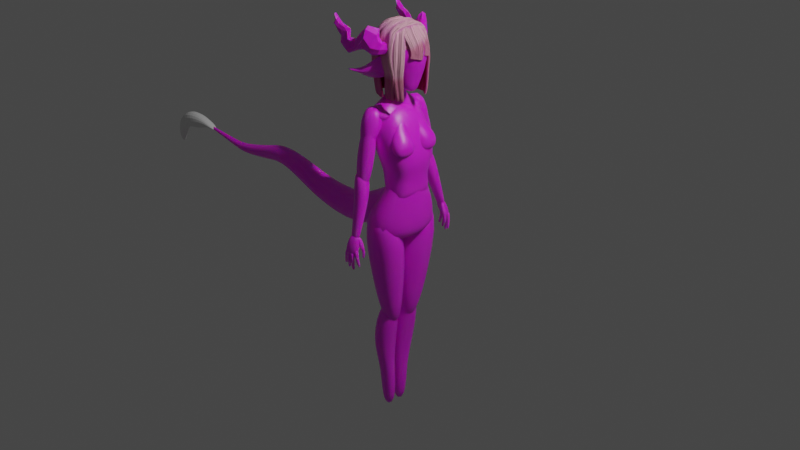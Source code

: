 # Source: DragonGirlBeforeSculpt.blend  (saved by Blender 3.4.6; exported with 4.5.12 LTS)
import bpy
from mathutils import Matrix  # noqa: F401  (used for matrix-valued properties, if any)

bpy.ops.wm.read_factory_settings(use_empty=True)
scene = bpy.context.scene
scene.name = 'Scene'

# ---- collections
col_collection = bpy.data.collections.new('Collection'); scene.collection.children.link(col_collection)

# ---- materials (node trees are filled in below, after node groups)
mat_skin = bpy.data.materials.new('Skin')
mat_skin.use_transparent_shadow = False
mat_skin_001 = bpy.data.materials.new('Skin.001')
mat_skin_001.use_transparent_shadow = False
mat_hair = bpy.data.materials.new('Hair')
mat_hair.alpha_threshold = 0.0
mat_hair.use_transparent_shadow = False
mat_hair.roughness = 0.5
mat_hair.line_color = (0.0, 0.0, 0.0, 1.0)

# ---- material node trees
mat_skin.use_nodes = True; mat_skin.node_tree.nodes.clear()
_N = mat_skin.node_tree.nodes; _L = mat_skin.node_tree.links
n0 = _N.new('ShaderNodeOutputMaterial'); n0.name = 'Material Output'; n0.location = (300, 300)
n1 = _N.new('ShaderNodeBsdfPrincipled'); n1.name = 'Principled BSDF'; n1.location = (10, 300)
n1.distribution = 'GGX'
n1.subsurface_method = 'RANDOM_WALK_SKIN'
n1.inputs[3].default_value = 1.45
n1.inputs[8].default_value = 1.0
n1.inputs[10].default_value = 0.05909
n1.inputs[27].default_value = (0.0, 0.0, 0.0, 1.0)
n1.inputs[28].default_value = 1.0
n2 = _N.new('ShaderNodeBump'); n2.name = 'Bump'; n2.location = (-160, -260)
n2.inputs[0].default_value = 0.1
n2.inputs[1].default_value = 1.0
n2.inputs[2].default_value = 1.0
n3 = _N.new('ShaderNodeTexVoronoi'); n3.name = 'Voronoi Texture'; n3.location = (-480, -300)
n3.feature = 'SMOOTH_F1'
n3.inputs[2].default_value = 900.0
n4 = _N.new('ShaderNodeInvert'); n4.name = 'Invert'; n4.location = (-480, -200)
n5 = _N.new('ShaderNodeValToRGB'); n5.name = 'ColorRamp.001'; n5.location = (-740, -160)
while len(n5.color_ramp.elements) > 1: n5.color_ramp.elements.remove(n5.color_ramp.elements[-1])
n5.color_ramp.elements[0].position = 0.4318; n5.color_ramp.elements[0].color = (0.0, 0.0, 0.0, 1.0)
_e = n5.color_ramp.elements.new(0.5045); _e.color = (1.0, 1.0, 1.0, 1.0)
n6 = _N.new('ShaderNodeNewGeometry'); n6.name = 'Geometry'; n6.location = (-900, -160)
n7 = _N.new('ShaderNodeBrightContrast'); n7.name = 'Bright/Contrast'; n7.location = (-320, -100)
n7.inputs[1].default_value = 0.3
n7.inputs[2].default_value = -1.8
n8 = _N.new('ShaderNodeMix'); n8.name = 'Mix.001'; n8.location = (-320, -220)
n8.data_type = 'RGBA'
n8.inputs[6].default_value = (0.0, 0.0, 0.0, 1.0)
n9 = _N.new('ShaderNodeMix'); n9.name = 'Mix'; n9.location = (-149, 405)
n9.data_type = 'RGBA'
n10 = _N.new('ShaderNodeTexImage'); n10.name = 'Image Texture'; n10.location = (-420, 440)
n11 = _N.new('ShaderNodeAmbientOcclusion'); n11.name = 'Ambient Occlusion'; n11.location = (-580, 220)
n12 = _N.new('ShaderNodeValToRGB'); n12.name = 'ColorRamp'; n12.location = (-420, 220)
while len(n12.color_ramp.elements) > 1: n12.color_ramp.elements.remove(n12.color_ramp.elements[-1])
n12.color_ramp.elements[0].position = 0.0; n12.color_ramp.elements[0].color = (0.07619, 0.005605, 0.005605, 1.0)
_e = n12.color_ramp.elements.new(0.1227); _e.color = (0.159, 0.03955, 0.01521, 1.0)
_e = n12.color_ramp.elements.new(0.3477); _e.color = (0.8179, 0.2812, 0.1928, 1.0)
_e = n12.color_ramp.elements.new(0.5034); _e.color = (0.7585, 0.3159, 0.2523, 1.0)
_e = n12.color_ramp.elements.new(0.9756); _e.color = (0.9678, 0.7088, 0.5812, 1.0)
_e = n12.color_ramp.elements.new(1.0); _e.color = (0.9301, 0.7381, 0.7049, 1.0)
n13 = _N.new('ShaderNodeMix'); n13.name = 'Mix.002'; n13.location = (-160, 180)
n13.data_type = 'RGBA'
n13.inputs[0].default_value = 0.05909
n13.inputs[7].default_value = (1.0, 0.3515, 0.3515, 1.0)
_L.new(n1.outputs[0], n0.inputs[0])
_L.new(n12.outputs[0], n9.inputs[6])
_L.new(n11.outputs[0], n12.inputs[0])
_L.new(n2.outputs[0], n1.inputs[5])
_L.new(n3.outputs[0], n8.inputs[7])
_L.new(n4.outputs[0], n8.inputs[0])
_L.new(n5.outputs[0], n4.inputs[1])
_L.new(n6.outputs[7], n5.inputs[0])
_L.new(n5.outputs[0], n7.inputs[0])
_L.new(n7.outputs[0], n1.inputs[2])
_L.new(n8.outputs[2], n2.inputs[3])
_L.new(n10.outputs[1], n9.inputs[0])
_L.new(n10.outputs[0], n9.inputs[7])
_L.new(n9.outputs[2], n13.inputs[6])
_L.new(n13.outputs[2], n1.inputs[0])
n0.is_active_output = True
mat_skin_001.use_nodes = True; mat_skin_001.node_tree.nodes.clear()
_N = mat_skin_001.node_tree.nodes; _L = mat_skin_001.node_tree.links
n0 = _N.new('ShaderNodeOutputMaterial'); n0.name = 'Material Output'; n0.location = (300, 300)
n1 = _N.new('ShaderNodeBsdfPrincipled'); n1.name = 'Principled BSDF'; n1.location = (10, 300)
n1.distribution = 'GGX'
n1.subsurface_method = 'RANDOM_WALK_SKIN'
n1.inputs[3].default_value = 1.45
n1.inputs[8].default_value = 1.0
n1.inputs[10].default_value = 0.02273
n1.inputs[27].default_value = (0.0, 0.0, 0.0, 1.0)
n1.inputs[28].default_value = 1.0
n2 = _N.new('ShaderNodeBump'); n2.name = 'Bump'; n2.location = (-160, -260)
n2.inputs[0].default_value = 0.1
n2.inputs[1].default_value = 1.0
n2.inputs[2].default_value = 1.0
n3 = _N.new('ShaderNodeTexVoronoi'); n3.name = 'Voronoi Texture'; n3.location = (-480, -300)
n3.feature = 'SMOOTH_F1'
n3.inputs[2].default_value = 900.0
n4 = _N.new('ShaderNodeInvert'); n4.name = 'Invert'; n4.location = (-480, -200)
n5 = _N.new('ShaderNodeValToRGB'); n5.name = 'ColorRamp.001'; n5.location = (-740, -160)
while len(n5.color_ramp.elements) > 1: n5.color_ramp.elements.remove(n5.color_ramp.elements[-1])
n5.color_ramp.elements[0].position = 0.4318; n5.color_ramp.elements[0].color = (0.0, 0.0, 0.0, 1.0)
_e = n5.color_ramp.elements.new(0.5045); _e.color = (1.0, 1.0, 1.0, 1.0)
n6 = _N.new('ShaderNodeNewGeometry'); n6.name = 'Geometry'; n6.location = (-900, -160)
n7 = _N.new('ShaderNodeBrightContrast'); n7.name = 'Bright/Contrast'; n7.location = (-320, -100)
n7.inputs[1].default_value = 0.3
n7.inputs[2].default_value = -1.8
n8 = _N.new('ShaderNodeMix'); n8.name = 'Mix.001'; n8.location = (-320, -220)
n8.data_type = 'RGBA'
n8.inputs[6].default_value = (0.0, 0.0, 0.0, 1.0)
n9 = _N.new('ShaderNodeMix'); n9.name = 'Mix'; n9.location = (-149, 405)
n9.data_type = 'RGBA'
n10 = _N.new('ShaderNodeTexImage'); n10.name = 'Image Texture'; n10.location = (-420, 440)
n11 = _N.new('ShaderNodeAmbientOcclusion'); n11.name = 'Ambient Occlusion'; n11.location = (-580, 220)
n12 = _N.new('ShaderNodeValToRGB'); n12.name = 'ColorRamp'; n12.location = (-420, 220)
while len(n12.color_ramp.elements) > 1: n12.color_ramp.elements.remove(n12.color_ramp.elements[-1])
n12.color_ramp.elements[0].position = 0.0; n12.color_ramp.elements[0].color = (0.02041, 0.02019, 0.07619, 1.0)
_e = n12.color_ramp.elements.new(0.1227); _e.color = (0.06703, 0.07781, 0.159, 1.0)
_e = n12.color_ramp.elements.new(0.3477); _e.color = (0.3891, 0.4188, 0.8179, 1.0)
_e = n12.color_ramp.elements.new(0.4989); _e.color = (0.3355, 0.4816, 0.7585, 1.0)
_e = n12.color_ramp.elements.new(0.9756); _e.color = (0.755, 0.786, 0.9678, 1.0)
_e = n12.color_ramp.elements.new(1.0); _e.color = (0.8427, 0.8844, 0.9301, 1.0)
n13 = _N.new('ShaderNodeMix'); n13.name = 'Mix.002'; n13.location = (-160, 180)
n13.data_type = 'RGBA'
n13.inputs[0].default_value = 0.02273
n13.inputs[7].default_value = (0.3907, 0.7775, 1.0, 1.0)
_L.new(n1.outputs[0], n0.inputs[0])
_L.new(n12.outputs[0], n9.inputs[6])
_L.new(n11.outputs[0], n12.inputs[0])
_L.new(n2.outputs[0], n1.inputs[5])
_L.new(n3.outputs[0], n8.inputs[7])
_L.new(n4.outputs[0], n8.inputs[0])
_L.new(n5.outputs[0], n4.inputs[1])
_L.new(n6.outputs[7], n5.inputs[0])
_L.new(n5.outputs[0], n7.inputs[0])
_L.new(n7.outputs[0], n1.inputs[2])
_L.new(n8.outputs[2], n2.inputs[3])
_L.new(n10.outputs[1], n9.inputs[0])
_L.new(n10.outputs[0], n9.inputs[7])
_L.new(n9.outputs[2], n13.inputs[6])
_L.new(n13.outputs[2], n1.inputs[0])
n0.is_active_output = True
mat_hair.use_nodes = True; mat_hair.node_tree.nodes.clear()
_N = mat_hair.node_tree.nodes; _L = mat_hair.node_tree.links
n0 = _N.new('ShaderNodeOutputMaterial'); n0.name = 'Material Output'; n0.location = (300, 300)
n1 = _N.new('ShaderNodeBsdfPrincipled'); n1.name = 'Principled BSDF'; n1.location = (10, 300)
n1.distribution = 'GGX'
n1.subsurface_method = 'RANDOM_WALK_SKIN'
n1.inputs[3].default_value = 1.45
n1.inputs[27].default_value = (0.0, 0.0, 0.0, 1.0)
n1.inputs[28].default_value = 1.0
n2 = _N.new('ShaderNodeMapping'); n2.name = 'Mapping'; n2.location = (-820, 560)
n2.inputs[1].default_value = (-1.7, 0.3, 0.0)
n2.inputs[2].default_value = (-0.267, 1.552, 0.04712)
n2.inputs[3].default_value = (5.9, 5.9, 5.9)
n3 = _N.new('ShaderNodeTexGradient'); n3.name = 'Gradient Texture'; n3.location = (-660, 560)
n4 = _N.new('ShaderNodeMix'); n4.name = 'Mix'; n4.location = (-240, 500)
n4.data_type = 'RGBA'
n5 = _N.new('ShaderNodeAmbientOcclusion'); n5.name = 'Ambient Occlusion'; n5.location = (-820, 200)
n5.inputs[0].default_value = (0.9938, 0.9938, 0.9938, 1.0)
n6 = _N.new('ShaderNodeHueSaturation'); n6.name = 'Hue Saturation Value'; n6.location = (-400, 340)
n6.inputs[1].default_value = 1.4
n6.inputs[2].default_value = 1.4
n7 = _N.new('ShaderNodeHueSaturation'); n7.name = 'Hue Saturation Value.001'; n7.location = (-400, 160)
n7.inputs[2].default_value = 2.0
n8 = _N.new('ShaderNodeTexCoord'); n8.name = 'Texture Coordinate'; n8.location = (-980, 220)
n9 = _N.new('ShaderNodeMapping'); n9.name = 'Mapping.001'; n9.location = (-820, -40)
n9.inputs[3].default_value = (5.96e-08, 20.0, 1.0)
n10 = _N.new('ShaderNodeTexNoise'); n10.name = 'Noise Texture'; n10.location = (-660, -40)
n10.inputs[2].default_value = 10.5
n10.inputs[4].default_value = 0.0
n11 = _N.new('ShaderNodeBrightContrast'); n11.name = 'Bright/Contrast'; n11.location = (-400, -20)
n11.inputs[1].default_value = 3.3
n11.inputs[2].default_value = 20.6
n12 = _N.new('ShaderNodeBump'); n12.name = 'Bump'; n12.location = (-400, -160)
n12.inputs[0].default_value = 0.75
n12.inputs[1].default_value = 1.0
n12.inputs[2].default_value = 1.0
n13 = _N.new('ShaderNodeValToRGB'); n13.name = 'ColorRamp'; n13.location = (-500, 560)
while len(n13.color_ramp.elements) > 1: n13.color_ramp.elements.remove(n13.color_ramp.elements[-1])
n13.color_ramp.elements[0].position = 0.0; n13.color_ramp.elements[0].color = (0.0983, 0.0983, 0.0983, 1.0)
_e = n13.color_ramp.elements.new(0.3227); _e.color = (1.0, 1.0, 1.0, 1.0)
n14 = _N.new('ShaderNodeValToRGB'); n14.name = 'ColorRamp.001'; n14.location = (-660, 200)
while len(n14.color_ramp.elements) > 1: n14.color_ramp.elements.remove(n14.color_ramp.elements[-1])
n14.color_ramp.elements[0].position = 0.0; n14.color_ramp.elements[0].color = (0.405, 0.04477, 0.05501, 1.0)
_e = n14.color_ramp.elements.new(0.9864); _e.color = (0.8786, 0.3304, 0.6278, 1.0)
_e = n14.color_ramp.elements.new(1.0); _e.color = (1.0, 0.5574, 0.5443, 1.0)
_L.new(n1.outputs[0], n0.inputs[0])
_L.new(n8.outputs[0], n2.inputs[0])
_L.new(n2.outputs[0], n3.inputs[0])
_L.new(n3.outputs[0], n13.inputs[0])
_L.new(n13.outputs[0], n4.inputs[0])
_L.new(n4.outputs[2], n1.inputs[0])
_L.new(n5.outputs[0], n14.inputs[0])
_L.new(n14.outputs[0], n6.inputs[4])
_L.new(n14.outputs[0], n7.inputs[4])
_L.new(n6.outputs[0], n4.inputs[6])
_L.new(n7.outputs[0], n4.inputs[7])
_L.new(n8.outputs[2], n9.inputs[0])
_L.new(n9.outputs[0], n10.inputs[0])
_L.new(n10.outputs[1], n11.inputs[0])
_L.new(n11.outputs[0], n1.inputs[2])
_L.new(n10.outputs[1], n12.inputs[3])
_L.new(n12.outputs[0], n1.inputs[5])
n0.is_active_output = True

# ---- world
world_world = bpy.data.worlds.new('World'); scene.world = world_world
world_world.use_nodes = True; world_world.node_tree.nodes.clear()
_N = world_world.node_tree.nodes; _L = world_world.node_tree.links
n0 = _N.new('ShaderNodeOutputWorld'); n0.name = 'World Output'; n0.location = (300, 300)
n1 = _N.new('ShaderNodeBackground'); n1.name = 'Background'; n1.location = (10, 300)
n1.inputs[0].default_value = (0.05088, 0.05088, 0.05088, 1.0)
_L.new(n1.outputs[0], n0.inputs[0])
n0.is_active_output = True
world_world.color = (0.05088, 0.05088, 0.05088)
world_world.use_sun_shadow = False
world_world.sun_shadow_jitter_overblur = 0.0

# ---- cameras
cam_camera = bpy.data.cameras.new('Camera')
cam_camera.clip_end = 100.0
cam_camera.ortho_scale = 7.314

# ---- lights
light_light = bpy.data.lights.new('Light', 'POINT')
light_light.transmission_factor = 0.0
light_light.energy = 1000.0
light_light.shadow_soft_size = 0.1
light_light.shadow_maximum_resolution = 0.006
light_light.use_absolute_resolution = True

# ---- meshes
me_cube = bpy.data.meshes.new('Cube')
me_cube.from_pydata([(1.005, 1.006, 1.073), (1.267, 0.8665, -1.236), (1.005, -1.006, 1.073), (1.267, -0.8665, -1.236), (-0.9319, 1.168, 0.9371), (-0.8952, 0.9519, -1.178), (-0.9319, -1.168, 0.9371), (-0.8952, -0.9519, -1.178)], [], [(0, 4, 6, 2), (3, 2, 6, 7), (7, 6, 4, 5), (5, 1, 3, 7), (1, 0, 2, 3), (5, 4, 0, 1)])
me_cube.polygons.foreach_set('use_smooth', [True] * 6)
_uv = me_cube.uv_layers.new(name='UVMap')
_uv.uv.foreach_set('vector', [0.625, 0.5, 0.875, 0.5, 0.875, 0.75, 0.625, 0.75, 0.375, 0.75, 0.625, 0.75, 0.625, 1.0, 0.375, 1.0, 0.375, 0.0, 0.625, 0.0, 0.625, 0.25, 0.375, 0.25, 0.125, 0.5, 0.375, 0.5, 0.375, 0.75, 0.125, 0.75, 0.375, 0.5, 0.625, 0.5, 0.625, 0.75, 0.375, 0.75, 0.375, 0.25, 0.625, 0.25, 0.625, 0.5, 0.375, 0.5])
me_cube.materials.append(mat_skin)
me_cube.use_mirror_y = True
me_cube.use_mirror_vertex_groups = False
me_cube.update()
me_cube_001 = bpy.data.meshes.new('Cube.001')
me_cube_001.from_pydata([(-0.06186, -0.15, 1.546), (-0.04949, -0.2899, 1.774), (-0.06186, 0.15, 1.546), (-0.04949, 0.2899, 1.774), (0.239, -0.04758, 1.331), (0.3878, -0.1203, 1.815), (0.239, 0.04758, 1.331), (0.3878, 0.1203, 1.815), (-0.05568, -0.22, 1.645), (-0.05568, 0.22, 1.645), (0.2269, 0.1887, 1.524), (0.2269, -0.1887, 1.524)], [], [(8, 1, 3, 9), (9, 3, 7, 10), (10, 7, 5, 11), (11, 5, 1, 8), (2, 6, 4, 0), (7, 3, 1, 5), (4, 11, 8, 0), (6, 10, 11, 4), (2, 9, 10, 6), (0, 8, 9, 2)])
me_cube_001.polygons.foreach_set('use_smooth', [True] * 10)
_uv = me_cube_001.uv_layers.new(name='UVMap')
_uv.uv.foreach_set('vector', [0.5, 0.0, 0.625, 0.0, 0.625, 0.25, 0.5, 0.25, 0.5, 0.25, 0.625, 0.25, 0.625, 0.5, 0.5, 0.5, 0.5, 0.5, 0.625, 0.5, 0.625, 0.75, 0.5, 0.75, 0.5, 0.75, 0.625, 0.75, 0.625, 1.0, 0.5, 1.0, 0.125, 0.5, 0.375, 0.5, 0.375, 0.75, 0.125, 0.75, 0.625, 0.5, 0.875, 0.5, 0.875, 0.75, 0.625, 0.75, 0.375, 0.75, 0.5, 0.75, 0.5, 1.0, 0.375, 1.0, 0.375, 0.5, 0.5, 0.5, 0.5, 0.75, 0.375, 0.75, 0.375, 0.25, 0.5, 0.25, 0.5, 0.5, 0.375, 0.5, 0.375, 0.0, 0.5, 0.0, 0.5, 0.25, 0.375, 0.25])
me_cube_001.materials.append(mat_skin)
me_cube_001.use_mirror_y = True
me_cube_001.update()
me_cube_002 = bpy.data.meshes.new('Cube.002')
me_cube_002.from_pydata([(-0.1659, -0.4077, -0.1348), (-0.1945, -0.2521, 0.1344), (-0.1659, 0.4077, -0.1348), (-0.1945, 0.2521, 0.1344), (0.2072, -0.4077, -0.09747), (0.1802, -0.2521, 0.1441), (0.2072, 0.4077, -0.09747), (0.1802, 0.2521, 0.1441), (-0.07108, 0.01934, -0.02146), (-0.07108, -0.01934, -0.02146), (0.1079, -0.01934, -0.05536), (0.1079, 0.01934, -0.05536), (-0.1307, 0.3137, -0.1997), (-0.1307, -0.3137, -0.1997), (0.337, 0.3137, -0.1392), (0.337, -0.3137, -0.1392)], [], [(8, 1, 3, 9), (9, 3, 7, 10), (10, 7, 5, 11), (11, 5, 1, 8), (4, 0, 13, 15), (7, 3, 1, 5), (4, 11, 8, 0), (6, 10, 11, 4), (2, 9, 10, 6), (0, 8, 9, 2), (12, 14, 15, 13), (2, 6, 14, 12), (0, 2, 12, 13), (6, 4, 15, 14)])
me_cube_002.polygons.foreach_set('use_smooth', [True] * 14)
_uv = me_cube_002.uv_layers.new(name='UVMap')
_uv.uv.foreach_set('vector', [0.5, 0.0, 0.625, 0.0, 0.625, 0.25, 0.5, 0.25, 0.5, 0.25, 0.625, 0.25, 0.625, 0.5, 0.5, 0.5, 0.5, 0.5, 0.625, 0.5, 0.625, 0.75, 0.5, 0.75, 0.5, 0.75, 0.625, 0.75, 0.625, 1.0, 0.5, 1.0, 0.375, 0.75, 0.375, 1.0, 0.375, 1.0, 0.375, 0.75, 0.625, 0.5, 0.875, 0.5, 0.875, 0.75, 0.625, 0.75, 0.375, 0.75, 0.5, 0.75, 0.5, 1.0, 0.375, 1.0, 0.375, 0.5, 0.5, 0.5, 0.5, 0.75, 0.375, 0.75, 0.375, 0.25, 0.5, 0.25, 0.5, 0.5, 0.375, 0.5, 0.375, 0.0, 0.5, 0.0, 0.5, 0.25, 0.375, 0.25, 0.125, 0.5, 0.375, 0.5, 0.375, 0.75, 0.125, 0.75, 0.375, 0.25, 0.375, 0.5, 0.375, 0.5, 0.375, 0.25, 0.375, 0.0, 0.375, 0.25, 0.375, 0.25, 0.375, 0.0, 0.375, 0.5, 0.375, 0.75, 0.375, 0.75, 0.375, 0.5])
me_cube_002.materials.append(mat_skin)
me_cube_002.use_mirror_y = True
me_cube_002.update()
me_cube_003 = bpy.data.meshes.new('Cube.003')
me_cube_003.from_pydata([(-0.0755, -0.1921, -0.4919), (-0.2759, -0.3038, 0.07857), (-0.0755, 0.1921, -0.4919), (-0.2759, 0.3038, 0.07857), (0.2406, -0.1921, -0.4919), (0.09313, -0.3038, 0.2418), (0.2406, 0.1921, -0.4919), (0.09313, 0.3038, 0.2418), (-0.06904, 0.0, -0.4891), (-0.2905, 0.0, 0.2341), (0.2416, 0.0, -0.486), (0.08512, 0.0, 0.3447), (-0.03846, 0.0, -0.7397), (-0.0445, -0.2754, -0.7314), (0.3112, 0.2754, -0.8067), (-0.0445, 0.2754, -0.7314), (0.3056, 0.0, -0.7378), (0.3112, -0.2754, -0.8067), (-0.1268, -0.3057, -0.2892), (-0.1268, 0.3057, -0.2892), (0.34, 0.3057, -0.3005), (0.34, -0.3057, -0.3005), (0.3409, 0.0, -0.3029), (-0.1112, 0.0, -0.2897)], [], [(23, 9, 3, 19), (19, 3, 7, 20), (22, 11, 5, 21), (21, 5, 1, 18), (0, 8, 12, 13), (11, 9, 1, 5), (7, 3, 9, 11), (2, 6, 14, 15), (20, 7, 11, 22), (18, 1, 9, 23), (12, 16, 17, 13), (6, 10, 16, 14), (10, 4, 17, 16), (8, 2, 15, 12), (4, 0, 13, 17), (0, 18, 23, 8), (6, 20, 22, 10), (4, 21, 18, 0), (10, 22, 21, 4), (2, 19, 20, 6), (8, 23, 19, 2), (15, 14, 16, 12)])
me_cube_003.polygons.foreach_set('use_smooth', [True] * 22)
_uv = me_cube_003.uv_layers.new(name='UVMap')
_uv.uv.foreach_set('vector', [0.5, 0.125, 0.625, 0.125, 0.625, 0.25, 0.5, 0.25, 0.5, 0.25, 0.625, 0.25, 0.625, 0.5, 0.5, 0.5, 0.5, 0.625, 0.625, 0.625, 0.625, 0.75, 0.5, 0.75, 0.5, 0.75, 0.625, 0.75, 0.625, 1.0, 0.5, 1.0, 0.375, 0.0, 0.375, 0.125, 0.375, 0.125, 0.375, 0.0, 0.625, 0.625, 0.875, 0.625, 0.875, 0.75, 0.625, 0.75, 0.625, 0.5, 0.875, 0.5, 0.875, 0.625, 0.625, 0.625, 0.375, 0.25, 0.375, 0.5, 0.375, 0.5, 0.375, 0.25, 0.5, 0.5, 0.625, 0.5, 0.625, 0.625, 0.5, 0.625, 0.5, 0.0, 0.625, 0.0, 0.625, 0.125, 0.5, 0.125, 0.375, 0.125, 0.375, 0.625, 0.375, 0.75, 0.375, 1.0, 0.375, 0.5, 0.375, 0.625, 0.375, 0.625, 0.375, 0.5, 0.375, 0.625, 0.375, 0.75, 0.375, 0.75, 0.375, 0.625, 0.375, 0.125, 0.375, 0.25, 0.375, 0.25, 0.375, 0.125, 0.375, 0.75, 0.375, 1.0, 0.375, 1.0, 0.375, 0.75, 0.375, 0.0, 0.5, 0.0, 0.5, 0.125, 0.375, 0.125, 0.375, 0.5, 0.5, 0.5, 0.5, 0.625, 0.375, 0.625, 0.375, 0.75, 0.5, 0.75, 0.5, 1.0, 0.375, 1.0, 0.375, 0.625, 0.5, 0.625, 0.5, 0.75, 0.375, 0.75, 0.375, 0.25, 0.5, 0.25, 0.5, 0.5, 0.375, 0.5, 0.375, 0.125, 0.5, 0.125, 0.5, 0.25, 0.375, 0.25, 0.375, 0.25, 0.375, 0.5, 0.375, 0.625, 0.375, 0.125])
me_cube_003.materials.append(mat_skin)
me_cube_003.use_mirror_y = True
me_cube_003.update()
me_cube_004 = bpy.data.meshes.new('Cube.004')
me_cube_004.from_pydata([(-0.3509, -0.2942, -0.4332), (-0.142, -0.1167, 0.4954), (-0.3509, 0.2942, -0.4332), (-0.142, 0.1167, 0.4954), (0.2642, -0.2942, -0.3306), (0.2242, -0.1167, 0.4954), (0.2642, 0.2942, -0.3306), (0.2242, 0.1167, 0.4954), (-0.4047, -0.3581, -0.04836), (-0.4047, 0.3581, -0.04836), (0.2981, 0.3581, -0.169), (0.2981, -0.3581, -0.169), (-0.111, -0.1985, 0.2331), (-0.111, 0.1985, 0.2331), (0.2876, 0.1985, 0.1704), (0.2876, -0.1985, 0.1704)], [], [(12, 1, 3, 13), (13, 3, 7, 14), (14, 7, 5, 15), (15, 5, 1, 12), (2, 6, 4, 0), (7, 3, 1, 5), (4, 11, 8, 0), (6, 10, 11, 4), (2, 9, 10, 6), (0, 8, 9, 2), (11, 15, 12, 8), (10, 14, 15, 11), (9, 13, 14, 10), (8, 12, 13, 9)])
me_cube_004.polygons.foreach_set('use_smooth', [True] * 14)
_uv = me_cube_004.uv_layers.new(name='UVMap')
_uv.uv.foreach_set('vector', [0.5393, 0.0, 0.625, 0.0, 0.625, 0.25, 0.5393, 0.25, 0.5393, 0.25, 0.625, 0.25, 0.625, 0.5, 0.5393, 0.5, 0.5393, 0.5, 0.625, 0.5, 0.625, 0.75, 0.5393, 0.75, 0.5393, 0.75, 0.625, 0.75, 0.625, 1.0, 0.5393, 1.0, 0.125, 0.5, 0.375, 0.5, 0.375, 0.75, 0.125, 0.75, 0.625, 0.5, 0.875, 0.5, 0.875, 0.75, 0.625, 0.75, 0.375, 0.75, 0.4537, 0.75, 0.4537, 1.0, 0.375, 1.0, 0.375, 0.5, 0.4537, 0.5, 0.4537, 0.75, 0.375, 0.75, 0.375, 0.25, 0.4537, 0.25, 0.4537, 0.5, 0.375, 0.5, 0.375, 0.0, 0.4537, 0.0, 0.4537, 0.25, 0.375, 0.25, 0.4537, 0.75, 0.5393, 0.75, 0.5393, 1.0, 0.4537, 1.0, 0.4537, 0.5, 0.5393, 0.5, 0.5393, 0.75, 0.4537, 0.75, 0.4537, 0.25, 0.5393, 0.25, 0.5393, 0.5, 0.4537, 0.5, 0.4537, 0.0, 0.5393, 0.0, 0.5393, 0.25, 0.4537, 0.25])
me_cube_004.materials.append(mat_skin)
me_cube_004.use_mirror_y = True
me_cube_004.update()
me_cube_005 = bpy.data.meshes.new('Cube.005')
me_cube_005.from_pydata([(-0.1313, -0.3649, -0.4535), (-0.3154, -0.459, 0.5145), (-0.1313, -0.000684, -0.4535), (-0.2965, 0.01996, 0.2102), (0.1879, -0.3649, -0.4398), (0.371, -0.459, 0.544), (0.1879, -0.000684, -0.4398), (0.2457, 0.01996, 0.2335), (-0.08427, -0.02607, -1.054), (-0.08427, -0.1827, -1.054), (0.1116, -0.02607, -1.046), (0.1116, -0.1827, -1.046)], [], [(0, 1, 3, 2), (2, 3, 7, 6), (6, 7, 5, 4), (4, 5, 1, 0), (6, 4, 11, 10), (7, 3, 1, 5), (8, 10, 11, 9), (4, 0, 9, 11), (2, 6, 10, 8), (0, 2, 8, 9)])
me_cube_005.polygons.foreach_set('use_smooth', [True] * 10)
_uv = me_cube_005.uv_layers.new(name='UVMap')
_uv.uv.foreach_set('vector', [0.375, 0.0, 0.625, 0.0, 0.625, 0.25, 0.375, 0.25, 0.375, 0.25, 0.625, 0.25, 0.625, 0.5, 0.375, 0.5, 0.375, 0.5, 0.625, 0.5, 0.625, 0.75, 0.375, 0.75, 0.375, 0.75, 0.625, 0.75, 0.625, 1.0, 0.375, 1.0, 0.375, 0.5, 0.375, 0.75, 0.375, 0.75, 0.375, 0.5, 0.625, 0.5, 0.875, 0.5, 0.875, 0.75, 0.625, 0.75, 0.125, 0.5, 0.375, 0.5, 0.375, 0.75, 0.125, 0.75, 0.375, 0.75, 0.375, 1.0, 0.375, 1.0, 0.375, 0.75, 0.375, 0.25, 0.375, 0.5, 0.375, 0.5, 0.375, 0.25, 0.375, 0.0, 0.375, 0.25, 0.375, 0.25, 0.375, 0.0])
me_cube_005.materials.append(mat_skin)
me_cube_005.update()
me_cube_006 = bpy.data.meshes.new('Cube.006')
me_cube_006.from_pydata([(-0.3113, -0.07628, -0.276), (-0.2626, -0.1259, 0.3003), (-0.2659, 0.4031, -0.2294), (-0.1935, 0.3822, 0.2645), (0.2269, -0.07037, -0.3554), (0.2297, -0.0621, 0.4645), (0.2269, 0.4519, -0.3554), (0.2297, 0.4016, 0.3675)], [], [(0, 1, 3, 2), (2, 3, 7, 6), (6, 7, 5, 4), (4, 5, 1, 0), (2, 6, 4, 0), (7, 3, 1, 5)])
me_cube_006.polygons.foreach_set('use_smooth', [True] * 6)
_uv = me_cube_006.uv_layers.new(name='UVMap')
_uv.uv.foreach_set('vector', [0.375, 0.0, 0.625, 0.0, 0.625, 0.25, 0.375, 0.25, 0.375, 0.25, 0.625, 0.25, 0.625, 0.5, 0.375, 0.5, 0.375, 0.5, 0.625, 0.5, 0.625, 0.75, 0.375, 0.75, 0.375, 0.75, 0.625, 0.75, 0.625, 1.0, 0.375, 1.0, 0.125, 0.5, 0.375, 0.5, 0.375, 0.75, 0.125, 0.75, 0.625, 0.5, 0.875, 0.5, 0.875, 0.75, 0.625, 0.75])
me_cube_006.materials.append(mat_skin)
me_cube_006.update()
me_cube_007 = bpy.data.meshes.new('Cube.007')
me_cube_007.from_pydata([(0.2035, -0.0682, -0.02752), (0.2776, -0.05044, 0.6671), (0.1782, 0.55, 0.02673), (0.2776, 0.3761, 0.6295), (0.7821, 0.1079, -0.2941), (0.7107, 0.2306, 0.06988), (0.6776, 0.6342, -0.3414), (0.5823, 0.6109, 0.03659), (0.3863, 0.7191, -0.3836), (0.3973, 0.5827, 0.2022), (0.3863, -0.1563, -0.4216), (0.4874, 0.04105, 0.2836)], [], [(0, 1, 3, 2), (8, 9, 7, 6), (6, 7, 5, 4), (10, 11, 1, 0), (8, 6, 4, 10), (9, 3, 1, 11), (7, 9, 11, 5), (2, 8, 10, 0), (4, 5, 11, 10), (2, 3, 9, 8)])
me_cube_007.polygons.foreach_set('use_smooth', [True] * 10)
_uv = me_cube_007.uv_layers.new(name='UVMap')
_uv.uv.foreach_set('vector', [0.375, 0.0, 0.625, 0.0, 0.625, 0.25, 0.375, 0.25, 0.375, 0.375, 0.625, 0.375, 0.625, 0.5, 0.375, 0.5, 0.375, 0.5, 0.625, 0.5, 0.625, 0.75, 0.375, 0.75, 0.375, 0.875, 0.625, 0.875, 0.625, 1.0, 0.375, 1.0, 0.25, 0.5, 0.375, 0.5, 0.375, 0.75, 0.25, 0.75, 0.75, 0.5, 0.875, 0.5, 0.875, 0.75, 0.75, 0.75, 0.625, 0.5, 0.75, 0.5, 0.75, 0.75, 0.625, 0.75, 0.125, 0.5, 0.25, 0.5, 0.25, 0.75, 0.125, 0.75, 0.375, 0.75, 0.625, 0.75, 0.625, 0.875, 0.375, 0.875, 0.375, 0.25, 0.625, 0.25, 0.625, 0.375, 0.375, 0.375])
me_cube_007.materials.append(mat_skin)
me_cube_007.update()
me_cube_008 = bpy.data.meshes.new('Cube.008')
me_cube_008.from_pydata([(-0.2158, -0.007753, -0.04489), (-0.09714, 0.03619, 0.4926), (-0.2158, 0.2908, -0.02556), (-0.09714, 0.2257, 0.4926), (0.01538, -0.007753, -0.1282), (0.1484, 0.03619, 0.5102), (0.01538, 0.2908, -0.1089), (0.1484, 0.2257, 0.5102), (-0.1677, 0.1502, -0.4328), (-0.1677, 0.02805, -0.4328), (0.002551, 0.1502, -0.4328), (0.002551, 0.02805, -0.4328), (-0.1693, 0.1539, -0.9602), (-0.1693, -0.005116, -0.9602), (0.008963, 0.1539, -0.9249), (0.008963, -0.005116, -0.9249)], [], [(0, 1, 3, 2), (2, 3, 7, 6), (6, 7, 5, 4), (4, 5, 1, 0), (6, 4, 11, 10), (7, 3, 1, 5), (10, 11, 15, 14), (4, 0, 9, 11), (2, 6, 10, 8), (0, 2, 8, 9), (12, 14, 15, 13), (9, 8, 12, 13), (11, 9, 13, 15), (8, 10, 14, 12)])
me_cube_008.polygons.foreach_set('use_smooth', [True] * 14)
_uv = me_cube_008.uv_layers.new(name='UVMap')
_uv.uv.foreach_set('vector', [0.375, 0.0, 0.625, 0.0, 0.625, 0.25, 0.375, 0.25, 0.375, 0.25, 0.625, 0.25, 0.625, 0.5, 0.375, 0.5, 0.375, 0.5, 0.625, 0.5, 0.625, 0.75, 0.375, 0.75, 0.375, 0.75, 0.625, 0.75, 0.625, 1.0, 0.375, 1.0, 0.375, 0.5, 0.375, 0.75, 0.375, 0.75, 0.375, 0.5, 0.625, 0.5, 0.875, 0.5, 0.875, 0.75, 0.625, 0.75, 0.375, 0.5, 0.375, 0.75, 0.375, 0.75, 0.375, 0.5, 0.375, 0.75, 0.375, 1.0, 0.375, 1.0, 0.375, 0.75, 0.375, 0.25, 0.375, 0.5, 0.375, 0.5, 0.375, 0.25, 0.375, 0.0, 0.375, 0.25, 0.375, 0.25, 0.375, 0.0, 0.125, 0.5, 0.375, 0.5, 0.375, 0.75, 0.125, 0.75, 0.375, 0.0, 0.375, 0.25, 0.375, 0.25, 0.375, 0.0, 0.375, 0.75, 0.375, 1.0, 0.375, 1.0, 0.375, 0.75, 0.375, 0.25, 0.375, 0.5, 0.375, 0.5, 0.375, 0.25])
me_cube_008.materials.append(mat_skin)
me_cube_008.update()
me_cube_009 = bpy.data.meshes.new('Cube.009')
me_cube_009.from_pydata([(-0.1856, 0.2755, -0.221), (-0.1721, 0.1041, 0.08986), (-0.03815, 0.4611, -0.4355), (-0.1721, 0.4072, 0.1813), (0.15, 0.3116, -0.221), (0.1384, 0.1041, 0.08986), (0.04014, 0.4611, -0.4355), (0.1109, 0.4072, 0.187)], [], [(0, 1, 3, 2), (2, 3, 7, 6), (6, 7, 5, 4), (4, 5, 1, 0), (2, 6, 4, 0), (7, 3, 1, 5)])
me_cube_009.polygons.foreach_set('use_smooth', [True] * 6)
_uv = me_cube_009.uv_layers.new(name='UVMap')
_uv.uv.foreach_set('vector', [0.375, 0.0, 0.625, 0.0, 0.625, 0.25, 0.375, 0.25, 0.375, 0.25, 0.625, 0.25, 0.625, 0.5, 0.375, 0.5, 0.375, 0.5, 0.625, 0.5, 0.625, 0.75, 0.375, 0.75, 0.375, 0.75, 0.625, 0.75, 0.625, 1.0, 0.375, 1.0, 0.125, 0.5, 0.375, 0.5, 0.375, 0.75, 0.125, 0.75, 0.625, 0.5, 0.875, 0.5, 0.875, 0.75, 0.625, 0.75])
me_cube_009.materials.append(mat_skin)
me_cube_009.update()
me_cube_010 = bpy.data.meshes.new('Cube.010')
me_cube_010.from_pydata([(-0.1406, 0.3727, -0.5494), (-0.1777, 0.206, 0.3375), (-0.1406, 0.545, -0.5227), (-0.1777, 0.4173, 0.2529), (0.03675, 0.3727, -0.5494), (0.06402, 0.206, 0.4203), (0.03675, 0.545, -0.5227), (0.06402, 0.4173, 0.3357)], [], [(0, 1, 3, 2), (2, 3, 7, 6), (6, 7, 5, 4), (4, 5, 1, 0), (2, 6, 4, 0), (7, 3, 1, 5)])
me_cube_010.polygons.foreach_set('use_smooth', [True] * 6)
_uv = me_cube_010.uv_layers.new(name='UVMap')
_uv.uv.foreach_set('vector', [0.375, 0.0, 0.625, 0.0, 0.625, 0.25, 0.375, 0.25, 0.375, 0.25, 0.625, 0.25, 0.625, 0.5, 0.375, 0.5, 0.375, 0.5, 0.625, 0.5, 0.625, 0.75, 0.375, 0.75, 0.375, 0.75, 0.625, 0.75, 0.625, 1.0, 0.375, 1.0, 0.125, 0.5, 0.375, 0.5, 0.375, 0.75, 0.125, 0.75, 0.625, 0.5, 0.875, 0.5, 0.875, 0.75, 0.625, 0.75])
me_cube_010.materials.append(mat_skin)
me_cube_010.update()
me_cube_011 = bpy.data.meshes.new('Cube.011')
me_cube_011.from_pydata([(-0.111, 0.3979, -0.1222), (-0.1618, 0.3301, 0.1174), (-0.1196, 0.5301, -0.06353), (-0.1703, 0.5002, 0.1753), (0.06556, 0.3979, -0.1019), (-0.006541, 0.3301, 0.1313), (0.05696, 0.5301, -0.04323), (-0.01503, 0.5002, 0.1892), (-0.05069, 0.6254, -0.4938), (-0.05075, 0.5535, -0.4934), (0.0556, 0.6254, -0.4735), (0.05554, 0.5535, -0.4731), (-0.04901, 0.6254, -0.5052), (-0.04907, 0.5534, -0.5048), (0.05728, 0.6254, -0.4849), (0.05722, 0.5534, -0.4845)], [], [(0, 1, 3, 2), (2, 3, 7, 6), (6, 7, 5, 4), (4, 5, 1, 0), (2, 6, 10, 8), (7, 3, 1, 5), (10, 11, 15, 14), (0, 2, 8, 9), (6, 4, 11, 10), (4, 0, 9, 11), (12, 14, 15, 13), (9, 8, 12, 13), (11, 9, 13, 15), (8, 10, 14, 12)])
me_cube_011.polygons.foreach_set('use_smooth', [True] * 14)
_uv = me_cube_011.uv_layers.new(name='UVMap')
_uv.uv.foreach_set('vector', [0.375, 0.0, 0.625, 0.0, 0.625, 0.25, 0.375, 0.25, 0.375, 0.25, 0.625, 0.25, 0.625, 0.5, 0.375, 0.5, 0.375, 0.5, 0.625, 0.5, 0.625, 0.75, 0.375, 0.75, 0.375, 0.75, 0.625, 0.75, 0.625, 1.0, 0.375, 1.0, 0.375, 0.25, 0.375, 0.5, 0.375, 0.5, 0.375, 0.25, 0.625, 0.5, 0.875, 0.5, 0.875, 0.75, 0.625, 0.75, 0.375, 0.5, 0.375, 0.75, 0.375, 0.75, 0.375, 0.5, 0.375, 0.0, 0.375, 0.25, 0.375, 0.25, 0.375, 0.0, 0.375, 0.5, 0.375, 0.75, 0.375, 0.75, 0.375, 0.5, 0.375, 0.75, 0.375, 1.0, 0.375, 1.0, 0.375, 0.75, 0.125, 0.5, 0.375, 0.5, 0.375, 0.75, 0.125, 0.75, 0.375, 0.0, 0.375, 0.25, 0.375, 0.25, 0.375, 0.0, 0.375, 0.75, 0.375, 1.0, 0.375, 1.0, 0.375, 0.75, 0.375, 0.25, 0.375, 0.5, 0.375, 0.5, 0.375, 0.25])
me_cube_011.materials.append(mat_skin)
me_cube_011.update()
me_cube_012 = bpy.data.meshes.new('Cube.012')
me_cube_012.from_pydata([(-0.3421, 10.21, -0.473), (-0.2632, 8.713, 0.02345), (-0.298, 11.11, -0.3998), (-0.1948, 10.1, 0.1034), (0.3872, 9.712, -0.4783), (0.1877, 8.359, 0.04942), (0.4312, 10.61, -0.4051), (0.2561, 9.75, 0.1294), (0.0473, 11.22, -0.4884), (0.01755, 10.06, 0.1546), (0.02225, 10.41, -0.5495), (-0.03187, 8.75, 0.08672)], [], [(0, 1, 3, 2), (8, 9, 7, 6), (6, 7, 5, 4), (10, 11, 1, 0), (8, 6, 4, 10), (9, 3, 1, 11), (7, 9, 11, 5), (2, 8, 10, 0), (4, 5, 11, 10), (2, 3, 9, 8)])
me_cube_012.polygons.foreach_set('use_smooth', [True] * 10)
_uv = me_cube_012.uv_layers.new(name='UVMap')
_uv.uv.foreach_set('vector', [0.375, 0.0, 0.625, 0.0, 0.625, 0.25, 0.375, 0.25, 0.375, 0.375, 0.625, 0.375, 0.625, 0.5, 0.375, 0.5, 0.375, 0.5, 0.625, 0.5, 0.625, 0.75, 0.375, 0.75, 0.375, 0.875, 0.625, 0.875, 0.625, 1.0, 0.375, 1.0, 0.25, 0.5, 0.375, 0.5, 0.375, 0.75, 0.25, 0.75, 0.75, 0.5, 0.875, 0.5, 0.875, 0.75, 0.75, 0.75, 0.625, 0.5, 0.75, 0.5, 0.75, 0.75, 0.625, 0.75, 0.125, 0.5, 0.25, 0.5, 0.25, 0.75, 0.125, 0.75, 0.375, 0.75, 0.625, 0.75, 0.625, 0.875, 0.375, 0.875, 0.375, 0.25, 0.625, 0.25, 0.625, 0.375, 0.375, 0.375])
me_cube_012.materials.append(mat_skin)
me_cube_012.update()
me_cube_013 = bpy.data.meshes.new('Cube.013')
me_cube_013.from_pydata([(0.4151, 8.5, -0.4089), (0.1737, 8.472, 0.04452), (0.277, 8.889, -0.4067), (-0.2024, 9.653, 0.02725), (0.5853, 9.397, -0.4122), (0.2626, 9.003, 0.1112), (0.4359, 9.593, -0.4022), (0.09679, 10.37, 0.1004)], [], [(0, 1, 3, 2), (6, 7, 5, 4), (2, 3, 7, 6), (4, 5, 1, 0), (2, 6, 4, 0), (7, 3, 1, 5)])
me_cube_013.polygons.foreach_set('use_smooth', [True] * 6)
_uv = me_cube_013.uv_layers.new(name='UVMap')
_uv.uv.foreach_set('vector', [0.375, 0.0, 0.625, 0.0, 0.625, 0.25, 0.375, 0.25, 0.375, 0.5, 0.625, 0.5, 0.625, 0.75, 0.375, 0.75, 0.375, 0.25, 0.625, 0.25, 0.625, 0.5, 0.375, 0.5, 0.375, 0.75, 0.625, 0.75, 0.625, 1.0, 0.375, 1.0, 0.125, 0.5, 0.375, 0.5, 0.375, 0.75, 0.125, 0.75, 0.625, 0.5, 0.875, 0.5, 0.875, 0.75, 0.625, 0.75])
me_cube_013.materials.append(mat_skin)
me_cube_013.update()
me_cube_014 = bpy.data.meshes.new('Cube.014')
me_cube_014.from_pydata([(-0.01768, 0.6539, -0.2095), (-0.02619, 0.6296, -0.1304), (-0.01261, 0.6869, -0.2086), (-0.01492, 0.6931, -0.1234), (0.01817, 0.6464, -0.2105), (0.02173, 0.6199, -0.132), (0.02324, 0.6794, -0.2095), (0.03299, 0.6834, -0.125), (-0.0165, 0.6741, -0.2714), (-0.02107, 0.6445, -0.2714), (0.01544, 0.6675, -0.2725), (0.01087, 0.6379, -0.2725), (-0.01977, 0.6634, -0.3212), (-0.02303, 0.6411, -0.3197), (0.006886, 0.6578, -0.3219), (0.003631, 0.6355, -0.3204)], [], [(0, 1, 3, 2), (2, 3, 7, 6), (6, 7, 5, 4), (4, 5, 1, 0), (4, 0, 9, 11), (7, 3, 1, 5), (10, 11, 15, 14), (2, 6, 10, 8), (0, 2, 8, 9), (6, 4, 11, 10), (12, 14, 15, 13), (9, 8, 12, 13), (11, 9, 13, 15), (8, 10, 14, 12)])
me_cube_014.polygons.foreach_set('use_smooth', [True] * 14)
_uv = me_cube_014.uv_layers.new(name='UVMap')
_uv.uv.foreach_set('vector', [0.375, 0.0, 0.625, 0.0, 0.625, 0.25, 0.375, 0.25, 0.375, 0.25, 0.625, 0.25, 0.625, 0.5, 0.375, 0.5, 0.375, 0.5, 0.625, 0.5, 0.625, 0.75, 0.375, 0.75, 0.375, 0.75, 0.625, 0.75, 0.625, 1.0, 0.375, 1.0, 0.375, 0.75, 0.375, 1.0, 0.375, 1.0, 0.375, 0.75, 0.625, 0.5, 0.875, 0.5, 0.875, 0.75, 0.625, 0.75, 0.375, 0.5, 0.375, 0.75, 0.375, 0.75, 0.375, 0.5, 0.375, 0.25, 0.375, 0.5, 0.375, 0.5, 0.375, 0.25, 0.375, 0.0, 0.375, 0.25, 0.375, 0.25, 0.375, 0.0, 0.375, 0.5, 0.375, 0.75, 0.375, 0.75, 0.375, 0.5, 0.125, 0.5, 0.375, 0.5, 0.375, 0.75, 0.125, 0.75, 0.375, 0.0, 0.375, 0.25, 0.375, 0.25, 0.375, 0.0, 0.375, 0.75, 0.375, 1.0, 0.375, 1.0, 0.375, 0.75, 0.375, 0.25, 0.375, 0.5, 0.375, 0.5, 0.375, 0.25])
me_cube_014.materials.append(mat_skin)
me_cube_014.update()
me_cube_015 = bpy.data.meshes.new('Cube.015')
me_cube_015.from_pydata([(-0.05632, 0.6519, -0.1847), (-0.0495, 0.6236, -0.1003), (-0.05026, 0.6849, -0.1839), (-0.03578, 0.6869, -0.09412), (-0.02093, 0.6436, -0.1906), (-0.009601, 0.6151, -0.1181), (-0.01488, 0.6765, -0.1898), (0.004121, 0.6784, -0.112), (-0.06132, 0.6736, -0.2425), (-0.06668, 0.644, -0.2423), (-0.02981, 0.6662, -0.2479), (-0.03517, 0.6366, -0.2478), (-0.07026, 0.664, -0.2887), (-0.07387, 0.6419, -0.287), (-0.04395, 0.6578, -0.2931), (-0.04756, 0.6357, -0.2914)], [], [(0, 1, 3, 2), (2, 3, 7, 6), (6, 7, 5, 4), (4, 5, 1, 0), (4, 0, 9, 11), (7, 3, 1, 5), (10, 11, 15, 14), (2, 6, 10, 8), (0, 2, 8, 9), (6, 4, 11, 10), (12, 14, 15, 13), (9, 8, 12, 13), (11, 9, 13, 15), (8, 10, 14, 12)])
me_cube_015.polygons.foreach_set('use_smooth', [True] * 14)
_uv = me_cube_015.uv_layers.new(name='UVMap')
_uv.uv.foreach_set('vector', [0.375, 0.0, 0.625, 0.0, 0.625, 0.25, 0.375, 0.25, 0.375, 0.25, 0.625, 0.25, 0.625, 0.5, 0.375, 0.5, 0.375, 0.5, 0.625, 0.5, 0.625, 0.75, 0.375, 0.75, 0.375, 0.75, 0.625, 0.75, 0.625, 1.0, 0.375, 1.0, 0.375, 0.75, 0.375, 1.0, 0.375, 1.0, 0.375, 0.75, 0.625, 0.5, 0.875, 0.5, 0.875, 0.75, 0.625, 0.75, 0.375, 0.5, 0.375, 0.75, 0.375, 0.75, 0.375, 0.5, 0.375, 0.25, 0.375, 0.5, 0.375, 0.5, 0.375, 0.25, 0.375, 0.0, 0.375, 0.25, 0.375, 0.25, 0.375, 0.0, 0.375, 0.5, 0.375, 0.75, 0.375, 0.75, 0.375, 0.5, 0.125, 0.5, 0.375, 0.5, 0.375, 0.75, 0.125, 0.75, 0.375, 0.0, 0.375, 0.25, 0.375, 0.25, 0.375, 0.0, 0.375, 0.75, 0.375, 1.0, 0.375, 1.0, 0.375, 0.75, 0.375, 0.25, 0.375, 0.5, 0.375, 0.5, 0.375, 0.25])
me_cube_015.materials.append(mat_skin)
me_cube_015.update()
me_cube_016 = bpy.data.meshes.new('Cube.016')
me_cube_016.from_pydata([(0.02364, 0.6482, -0.2184), (0.01108, 0.6233, -0.1314), (0.0282, 0.6831, -0.2173), (0.02119, 0.6906, -0.1235), (0.0616, 0.6411, -0.2172), (0.06183, 0.6142, -0.1302), (0.06616, 0.676, -0.2161), (0.07194, 0.6814, -0.1223), (0.02766, 0.6688, -0.2868), (0.0235, 0.6376, -0.2868), (0.0615, 0.6626, -0.2859), (0.05733, 0.6313, -0.286), (0.02705, 0.6569, -0.3417), (0.02438, 0.6355, -0.338), (0.05528, 0.6517, -0.3409), (0.05261, 0.6303, -0.3372)], [], [(0, 1, 3, 2), (2, 3, 7, 6), (6, 7, 5, 4), (4, 5, 1, 0), (4, 0, 9, 11), (7, 3, 1, 5), (10, 11, 15, 14), (2, 6, 10, 8), (0, 2, 8, 9), (6, 4, 11, 10), (12, 14, 15, 13), (9, 8, 12, 13), (11, 9, 13, 15), (8, 10, 14, 12)])
me_cube_016.polygons.foreach_set('use_smooth', [True] * 14)
_uv = me_cube_016.uv_layers.new(name='UVMap')
_uv.uv.foreach_set('vector', [0.375, 0.0, 0.625, 0.0, 0.625, 0.25, 0.375, 0.25, 0.375, 0.25, 0.625, 0.25, 0.625, 0.5, 0.375, 0.5, 0.375, 0.5, 0.625, 0.5, 0.625, 0.75, 0.375, 0.75, 0.375, 0.75, 0.625, 0.75, 0.625, 1.0, 0.375, 1.0, 0.375, 0.75, 0.375, 1.0, 0.375, 1.0, 0.375, 0.75, 0.625, 0.5, 0.875, 0.5, 0.875, 0.75, 0.625, 0.75, 0.375, 0.5, 0.375, 0.75, 0.375, 0.75, 0.375, 0.5, 0.375, 0.25, 0.375, 0.5, 0.375, 0.5, 0.375, 0.25, 0.375, 0.0, 0.375, 0.25, 0.375, 0.25, 0.375, 0.0, 0.375, 0.5, 0.375, 0.75, 0.375, 0.75, 0.375, 0.5, 0.125, 0.5, 0.375, 0.5, 0.375, 0.75, 0.125, 0.75, 0.375, 0.0, 0.375, 0.25, 0.375, 0.25, 0.375, 0.0, 0.375, 0.75, 0.375, 1.0, 0.375, 1.0, 0.375, 0.75, 0.375, 0.25, 0.375, 0.5, 0.375, 0.5, 0.375, 0.25])
me_cube_016.materials.append(mat_skin)
me_cube_016.update()
me_cube_017 = bpy.data.meshes.new('Cube.017')
me_cube_017.from_pydata([(0.06766, 0.6265, -0.1936), (0.04573, 0.6037, -0.1172), (0.07049, 0.6602, -0.1931), (0.05169, 0.6687, -0.111), (0.1038, 0.6215, -0.1865), (0.09045, 0.5965, -0.09694), (0.1066, 0.6551, -0.186), (0.09641, 0.6615, -0.09069), (0.07932, 0.6453, -0.2545), (0.07659, 0.6152, -0.2541), (0.1115, 0.6408, -0.2484), (0.1088, 0.6107, -0.248), (0.08616, 0.6329, -0.3032), (0.08398, 0.6114, -0.3003), (0.113, 0.6292, -0.2979), (0.1108, 0.6076, -0.295)], [], [(0, 1, 3, 2), (2, 3, 7, 6), (6, 7, 5, 4), (4, 5, 1, 0), (4, 0, 9, 11), (7, 3, 1, 5), (10, 11, 15, 14), (2, 6, 10, 8), (0, 2, 8, 9), (6, 4, 11, 10), (12, 14, 15, 13), (9, 8, 12, 13), (11, 9, 13, 15), (8, 10, 14, 12)])
me_cube_017.polygons.foreach_set('use_smooth', [True] * 14)
_uv = me_cube_017.uv_layers.new(name='UVMap')
_uv.uv.foreach_set('vector', [0.375, 0.0, 0.625, 0.0, 0.625, 0.25, 0.375, 0.25, 0.375, 0.25, 0.625, 0.25, 0.625, 0.5, 0.375, 0.5, 0.375, 0.5, 0.625, 0.5, 0.625, 0.75, 0.375, 0.75, 0.375, 0.75, 0.625, 0.75, 0.625, 1.0, 0.375, 1.0, 0.375, 0.75, 0.375, 1.0, 0.375, 1.0, 0.375, 0.75, 0.625, 0.5, 0.875, 0.5, 0.875, 0.75, 0.625, 0.75, 0.375, 0.5, 0.375, 0.75, 0.375, 0.75, 0.375, 0.5, 0.375, 0.25, 0.375, 0.5, 0.375, 0.5, 0.375, 0.25, 0.375, 0.0, 0.375, 0.25, 0.375, 0.25, 0.375, 0.0, 0.375, 0.5, 0.375, 0.75, 0.375, 0.75, 0.375, 0.5, 0.125, 0.5, 0.375, 0.5, 0.375, 0.75, 0.125, 0.75, 0.375, 0.0, 0.375, 0.25, 0.375, 0.25, 0.375, 0.0, 0.375, 0.75, 0.375, 1.0, 0.375, 1.0, 0.375, 0.75, 0.375, 0.25, 0.375, 0.5, 0.375, 0.5, 0.375, 0.25])
me_cube_017.materials.append(mat_skin)
me_cube_017.update()
me_cube_018 = bpy.data.meshes.new('Cube.018')
me_cube_018.from_pydata([(0.08312, 0.5898, -0.1001), (0.0006156, 0.6132, -0.002552), (0.1158, 0.5871, -0.08706), (0.06158, 0.6037, 0.02887), (0.08383, 0.5546, -0.117), (0.001753, 0.566, -0.02454), (0.1165, 0.552, -0.104), (0.06272, 0.5565, 0.006883), (0.1301, 0.5808, -0.1592), (0.1, 0.5838, -0.1499), (0.1218, 0.5492, -0.1705), (0.09177, 0.5522, -0.1612), (0.1069, 0.587, -0.2162), (0.08965, 0.5801, -0.2037), (0.1073, 0.5606, -0.2283), (0.09007, 0.5537, -0.2159)], [], [(0, 1, 3, 2), (2, 3, 7, 6), (6, 7, 5, 4), (4, 5, 1, 0), (4, 0, 9, 11), (7, 3, 1, 5), (10, 11, 15, 14), (2, 6, 10, 8), (0, 2, 8, 9), (6, 4, 11, 10), (12, 14, 15, 13), (9, 8, 12, 13), (11, 9, 13, 15), (8, 10, 14, 12)])
me_cube_018.polygons.foreach_set('use_smooth', [True] * 14)
_uv = me_cube_018.uv_layers.new(name='UVMap')
_uv.uv.foreach_set('vector', [0.375, 0.0, 0.625, 0.0, 0.625, 0.25, 0.375, 0.25, 0.375, 0.25, 0.625, 0.25, 0.625, 0.5, 0.375, 0.5, 0.375, 0.5, 0.625, 0.5, 0.625, 0.75, 0.375, 0.75, 0.375, 0.75, 0.625, 0.75, 0.625, 1.0, 0.375, 1.0, 0.375, 0.75, 0.375, 1.0, 0.375, 1.0, 0.375, 0.75, 0.625, 0.5, 0.875, 0.5, 0.875, 0.75, 0.625, 0.75, 0.375, 0.5, 0.375, 0.75, 0.375, 0.75, 0.375, 0.5, 0.375, 0.25, 0.375, 0.5, 0.375, 0.5, 0.375, 0.25, 0.375, 0.0, 0.375, 0.25, 0.375, 0.25, 0.375, 0.0, 0.375, 0.5, 0.375, 0.75, 0.375, 0.75, 0.375, 0.5, 0.125, 0.5, 0.375, 0.5, 0.375, 0.75, 0.125, 0.75, 0.375, 0.0, 0.375, 0.25, 0.375, 0.25, 0.375, 0.0, 0.375, 0.75, 0.375, 1.0, 0.375, 1.0, 0.375, 0.75, 0.375, 0.25, 0.375, 0.5, 0.375, 0.5, 0.375, 0.25])
me_cube_018.materials.append(mat_skin)
me_cube_018.update()
me_cube_019 = bpy.data.meshes.new('Cube.019')
me_cube_019.from_pydata([(-0.01519, 0.2048, -0.07808), (-0.01058, 0.2198, 0.1481), (-0.06032, 0.2494, -0.004098), (-0.106, 0.293, 0.05081), (0.0107, 0.2352, -0.08063), (0.0153, 0.2502, 0.1455), (-0.03443, 0.2798, -0.006643), (-0.08012, 0.3234, 0.04826), (-0.1323, 0.3038, -0.08734), (-0.1763, 0.3479, -0.007693), (-0.1064, 0.3342, -0.08988), (-0.1504, 0.3783, -0.01024), (-0.2679, 0.4256, -0.01188), (-0.2723, 0.4293, -0.0129), (-0.2464, 0.4596, -0.01544), (-0.242, 0.456, -0.01442), (0.09641, 0.1107, -0.06666), (0.0189, 0.1962, 0.1662), (0.04479, 0.2266, 0.1637), (0.1223, 0.1411, -0.06921)], [], [(0, 1, 3, 2), (6, 2, 8, 10), (6, 7, 5, 4), (1, 0, 16, 17), (2, 6, 4, 0), (7, 3, 1, 5), (11, 10, 14, 15), (3, 7, 11, 9), (2, 3, 9, 8), (7, 6, 10, 11), (13, 12, 15, 14), (10, 8, 13, 14), (9, 11, 15, 12), (8, 9, 12, 13), (19, 18, 17, 16), (0, 4, 19, 16), (5, 1, 17, 18), (4, 5, 18, 19)])
me_cube_019.polygons.foreach_set('use_smooth', [True] * 18)
_uv = me_cube_019.uv_layers.new(name='UVMap')
_uv.uv.foreach_set('vector', [0.375, 0.0, 0.625, 0.0, 0.625, 0.25, 0.375, 0.25, 0.375, 0.5, 0.125, 0.5, 0.125, 0.5, 0.375, 0.5, 0.375, 0.5, 0.625, 0.5, 0.625, 0.75, 0.375, 0.75, 0.625, 0.0, 0.375, 0.0, 0.375, 0.0, 0.625, 0.0, 0.125, 0.5, 0.375, 0.5, 0.375, 0.75, 0.125, 0.75, 0.625, 0.5, 0.875, 0.5, 0.875, 0.75, 0.625, 0.75, 0.625, 0.5, 0.375, 0.5, 0.375, 0.5, 0.625, 0.5, 0.875, 0.5, 0.625, 0.5, 0.625, 0.5, 0.875, 0.5, 0.375, 0.25, 0.625, 0.25, 0.625, 0.25, 0.375, 0.25, 0.625, 0.5, 0.375, 0.5, 0.375, 0.5, 0.625, 0.5, 0.375, 0.25, 0.625, 0.25, 0.625, 0.5, 0.375, 0.5, 0.375, 0.5, 0.125, 0.5, 0.125, 0.5, 0.375, 0.5, 0.875, 0.5, 0.625, 0.5, 0.625, 0.5, 0.875, 0.5, 0.375, 0.25, 0.625, 0.25, 0.625, 0.25, 0.375, 0.25, 0.375, 0.75, 0.625, 0.75, 0.625, 1.0, 0.375, 1.0, 0.125, 0.75, 0.375, 0.75, 0.375, 0.75, 0.125, 0.75, 0.625, 0.75, 0.875, 0.75, 0.875, 0.75, 0.625, 0.75, 0.375, 0.75, 0.625, 0.75, 0.625, 0.75, 0.375, 0.75])
me_cube_019.materials.append(mat_skin)
me_cube_019.update()
me_cube_020 = bpy.data.meshes.new('Cube.020')
me_cube_020.from_pydata([(0.05941, 0.1545, -0.04285), (0.08621, 0.1372, 0.02343), (-0.1093, 0.2936, -0.09833), (-0.2751, 0.4471, 0.048), (0.07235, 0.1697, -0.04413), (0.09916, 0.1524, 0.02216), (-0.09637, 0.3088, -0.0996), (-0.2622, 0.4623, 0.04673)], [], [(0, 1, 3, 2), (2, 3, 7, 6), (6, 7, 5, 4), (4, 5, 1, 0), (2, 6, 4, 0), (7, 3, 1, 5)])
me_cube_020.polygons.foreach_set('use_smooth', [True] * 6)
_uv = me_cube_020.uv_layers.new(name='UVMap')
_uv.uv.foreach_set('vector', [0.375, 0.0, 0.625, 0.0, 0.625, 0.25, 0.375, 0.25, 0.375, 0.25, 0.625, 0.25, 0.625, 0.5, 0.375, 0.5, 0.375, 0.5, 0.625, 0.5, 0.625, 0.75, 0.375, 0.75, 0.375, 0.75, 0.625, 0.75, 0.625, 1.0, 0.375, 1.0, 0.125, 0.5, 0.375, 0.5, 0.375, 0.75, 0.125, 0.75, 0.625, 0.5, 0.875, 0.5, 0.875, 0.75, 0.625, 0.75])
me_cube_020.materials.append(mat_skin)
me_cube_020.update()
me_cube_021 = bpy.data.meshes.new('Cube.021')
me_cube_021.from_pydata([(0.06449, 0.1669, -0.1011), (0.1134, 0.09885, 0.06065), (0.03659, 0.203, -0.03942), (0.0851, 0.1354, 0.05902), (0.1281, 0.2, -0.09464), (0.171, 0.1403, 0.06065), (0.09692, 0.2463, -0.03942), (0.1454, 0.1787, 0.05902), (0.01107, 0.2444, -0.04108), (0.04451, 0.1978, 0.04938), (0.06584, 0.2837, -0.04108), (0.09928, 0.2371, 0.04938), (-0.01115, 0.2737, -0.04338), (0.01197, 0.2415, 0.05086), (0.04519, 0.3141, -0.04338), (0.06831, 0.2819, 0.05086), (-0.04763, 0.2855, -0.04398), (-0.008454, 0.25, 0.0864), (0.002262, 0.3405, -0.04398), (0.04144, 0.305, 0.0864), (-0.06967, 0.3055, -0.02803), (-0.01611, 0.2569, 0.1394), (-0.01977, 0.3605, -0.02803), (0.03378, 0.3119, 0.1394), (-0.09748, 0.322, 0.0171), (-0.05946, 0.3122, 0.1911), (-0.07904, 0.3939, 0.0171), (-0.04102, 0.3841, 0.1911), (-0.1309, 0.3305, -0.006021), (-0.1111, 0.3254, 0.1336), (-0.1124, 0.4024, -0.006021), (-0.09265, 0.3974, 0.1336), (-0.161, 0.3393, -0.007287), (-0.1549, 0.3377, 0.09871), (-0.143, 0.4092, -0.007287), (-0.1369, 0.4077, 0.09871), (-0.1989, 0.357, -0.03266), (-0.1795, 0.352, 0.05578), (-0.1848, 0.412, -0.03266), (-0.1654, 0.407, 0.05578), (-0.2581, 0.3688, -0.05903), (-0.2139, 0.3574, 0.0529), (-0.2424, 0.4301, -0.05903), (-0.1982, 0.4188, 0.0529), (-0.3053, 0.3896, -0.01812), (-0.2595, 0.3778, 0.05901), (-0.2938, 0.4346, -0.01812), (-0.2479, 0.4229, 0.05901), (-0.3546, 0.3685, 0.007738), (-0.2783, 0.3531, 0.125), (-0.3485, 0.4242, 0.01109), (-0.2722, 0.4088, 0.1284), (-0.3534, 0.3677, 0.0717), (-0.3202, 0.3587, 0.1607), (-0.348, 0.4171, 0.07468), (-0.3149, 0.4081, 0.1637), (-0.3934, 0.3692, 0.1095), (-0.3771, 0.3632, 0.1792), (-0.3879, 0.4197, 0.1125), (-0.3716, 0.4138, 0.1822), (-0.4382, 0.3712, 0.1666), (-0.4226, 0.3665, 0.2156), (-0.4328, 0.4207, 0.1696), (-0.4172, 0.416, 0.2186), (-0.4631, 0.3861, 0.1646), (-0.4523, 0.3755, 0.2588), (-0.4603, 0.4117, 0.1661), (-0.4487, 0.4086, 0.2608), (0.07491, 0.1248, -0.02069), (0.03707, 0.1697, -0.002971), (0.1281, 0.235, -0.002971), (0.1666, 0.1907, -0.02069), (0.01657, 0.2124, 0.006129), (0.09441, 0.2683, 0.006129), (-0.01304, 0.2513, 0.004045), (0.06702, 0.3087, 0.004045), (-0.0401, 0.2575, 0.0085), (0.03081, 0.3357, 0.0085), (-0.0773, 0.2824, 0.02193), (0.00244, 0.3703, 0.02193), (-0.0756, 0.2933, 0.1138), (-0.04609, 0.4084, 0.1138), (-0.1246, 0.3041, 0.04241), (-0.09425, 0.4226, 0.04241), (-0.1572, 0.3226, 0.02649), (-0.1318, 0.422, 0.02649), (-0.1912, 0.3427, 0.001042), (-0.1712, 0.4208, 0.001042), (-0.2381, 0.3499, -0.01762), (-0.2158, 0.4371, -0.01762), (-0.2832, 0.3738, -0.004652), (-0.2668, 0.4378, -0.004652), (-0.3185, 0.3504, 0.04649), (-0.3099, 0.4294, 0.05126), (-0.344, 0.3527, 0.1281), (-0.3364, 0.4229, 0.1323), (-0.3821, 0.3552, 0.142), (-0.3743, 0.427, 0.1463), (-0.4305, 0.3593, 0.1732), (-0.4228, 0.4297, 0.1774), (-0.4328, 0.3922, 0.203), (-0.4301, 0.4166, 0.2045), (0.05732, 0.2378, -0.05663), (0.1265, 0.1415, 0.08168), (0.09539, 0.1847, -0.1113), (0.1494, 0.1096, 0.07143), (0.03543, 0.2682, -0.05738), (0.0781, 0.2088, 0.06507), (0.01311, 0.2993, -0.06005), (0.04405, 0.2562, 0.06753), (-0.02883, 0.3186, -0.06612), (0.02264, 0.2719, 0.1085), (-0.0521, 0.3397, -0.0416), (0.02408, 0.2706, 0.19), (-0.09654, 0.36, -0.01602), (-0.04691, 0.3473, 0.2195), (-0.1249, 0.3673, -0.02125), (-0.1007, 0.3611, 0.168), (-0.1535, 0.3747, -0.02879), (-0.1444, 0.3723, 0.1202), (-0.1946, 0.3852, -0.04863), (-0.1697, 0.3788, 0.07175), (-0.2578, 0.4014, -0.07615), (-0.1985, 0.3862, 0.07881), (-0.3047, 0.4134, -0.02747), (-0.2397, 0.3967, 0.07746), (-0.364, 0.3986, -0.004897), (-0.2582, 0.3772, 0.1579), (-0.3594, 0.3949, 0.04782), (-0.3155, 0.3824, 0.1752), (-0.392, 0.3955, 0.09655), (-0.373, 0.3875, 0.1952), (-0.4382, 0.3966, 0.1623), (-0.4161, 0.39, 0.2305), (-0.4643, 0.3995, 0.1603), (-0.4526, 0.3917, 0.2681), (-0.438, 0.4046, 0.2124), (0.1234, 0.1457, -0.03834)], [], [(68, 1, 3, 69), (70, 6, 10, 73), (70, 7, 5, 71), (137, 105, 1, 68), (102, 6, 4, 104), (103, 3, 1, 105), (73, 10, 14, 75), (102, 2, 8, 106), (103, 7, 11, 107), (69, 3, 9, 72), (108, 12, 16, 110), (106, 8, 12, 108), (107, 11, 15, 109), (72, 9, 13, 74), (111, 19, 23, 113), (109, 15, 19, 111), (74, 13, 17, 76), (75, 14, 18, 77), (79, 22, 26, 81), (76, 17, 21, 78), (77, 18, 22, 79), (110, 16, 20, 112), (115, 27, 31, 117), (112, 20, 24, 114), (113, 23, 27, 115), (78, 21, 25, 80), (117, 31, 35, 119), (80, 25, 29, 82), (81, 26, 30, 83), (114, 24, 28, 116), (85, 34, 38, 87), (82, 29, 33, 84), (83, 30, 34, 85), (116, 28, 32, 118), (121, 39, 43, 123), (118, 32, 36, 120), (119, 35, 39, 121), (84, 33, 37, 86), (88, 41, 45, 90), (86, 37, 41, 88), (87, 38, 42, 89), (120, 36, 40, 122), (91, 46, 50, 93), (89, 42, 46, 91), (122, 40, 44, 124), (123, 43, 47, 125), (127, 51, 55, 129), (124, 44, 48, 126), (125, 47, 51, 127), (90, 45, 49, 92), (95, 54, 58, 97), (92, 49, 53, 94), (93, 50, 54, 95), (126, 48, 52, 128), (130, 56, 60, 132), (128, 52, 56, 130), (129, 55, 59, 131), (94, 53, 57, 96), (133, 63, 67, 135), (131, 59, 63, 133), (96, 57, 61, 98), (97, 58, 62, 99), (136, 135, 67, 101), (98, 61, 65, 100), (99, 62, 66, 101), (132, 60, 64, 134), (63, 99, 101, 67), (60, 98, 100, 64), (134, 136, 101, 66), (59, 97, 99, 63), (56, 96, 98, 60), (52, 94, 96, 56), (51, 93, 95, 55), (48, 92, 94, 52), (55, 95, 97, 59), (44, 90, 92, 48), (43, 89, 91, 47), (47, 91, 93, 51), (39, 87, 89, 43), (36, 86, 88, 40), (40, 88, 90, 44), (32, 84, 86, 36), (31, 83, 85, 35), (28, 82, 84, 32), (35, 85, 87, 39), (27, 81, 83, 31), (24, 80, 82, 28), (20, 78, 80, 24), (19, 77, 79, 23), (16, 76, 78, 20), (23, 79, 81, 27), (15, 75, 77, 19), (12, 74, 76, 16), (8, 72, 74, 12), (2, 69, 72, 8), (11, 73, 75, 15), (104, 137, 68, 0), (6, 70, 71, 4), (7, 70, 73, 11), (0, 68, 69, 2), (4, 71, 137, 104), (64, 100, 136, 134), (62, 132, 134, 66), (100, 65, 135, 136), (57, 131, 133, 61), (61, 133, 135, 65), (53, 129, 131, 57), (54, 128, 130, 58), (58, 130, 132, 62), (50, 126, 128, 54), (45, 125, 127, 49), (46, 124, 126, 50), (49, 127, 129, 53), (41, 123, 125, 45), (42, 122, 124, 46), (38, 120, 122, 42), (33, 119, 121, 37), (34, 118, 120, 38), (37, 121, 123, 41), (30, 116, 118, 34), (26, 114, 116, 30), (29, 117, 119, 33), (21, 113, 115, 25), (22, 112, 114, 26), (25, 115, 117, 29), (18, 110, 112, 22), (13, 109, 111, 17), (17, 111, 113, 21), (9, 107, 109, 13), (10, 106, 108, 14), (14, 108, 110, 18), (3, 103, 107, 9), (6, 102, 106, 10), (7, 103, 105, 5), (2, 102, 104, 0), (71, 5, 105, 137)])
_uv = me_cube_021.uv_layers.new(name='UVMap')
_uv.uv.foreach_set('vector', [0.5, 0.0, 0.625, 0.0, 0.625, 0.25, 0.5, 0.25, 0.5, 0.5, 0.375, 0.5, 0.375, 0.5, 0.5, 0.5, 0.5, 0.5, 0.625, 0.5, 0.625, 0.75, 0.5, 0.75, 0.5, 0.875, 0.625, 0.875, 0.625, 1.0, 0.5, 1.0, 0.25, 0.5, 0.375, 0.5, 0.375, 0.75, 0.25, 0.75, 0.75, 0.5, 0.875, 0.5, 0.875, 0.75, 0.75, 0.75, 0.5, 0.5, 0.375, 0.5, 0.375, 0.5, 0.5, 0.5, 0.25, 0.5, 0.125, 0.5, 0.125, 0.5, 0.25, 0.5, 0.75, 0.5, 0.625, 0.5, 0.625, 0.5, 0.75, 0.5, 0.5, 0.25, 0.625, 0.25, 0.625, 0.25, 0.5, 0.25, 0.25, 0.5, 0.125, 0.5, 0.125, 0.5, 0.25, 0.5, 0.25, 0.5, 0.125, 0.5, 0.125, 0.5, 0.25, 0.5, 0.75, 0.5, 0.625, 0.5, 0.625, 0.5, 0.75, 0.5, 0.5, 0.25, 0.625, 0.25, 0.625, 0.25, 0.5, 0.25, 0.75, 0.5, 0.625, 0.5, 0.625, 0.5, 0.75, 0.5, 0.75, 0.5, 0.625, 0.5, 0.625, 0.5, 0.75, 0.5, 0.5, 0.25, 0.625, 0.25, 0.625, 0.25, 0.5, 0.25, 0.5, 0.5, 0.375, 0.5, 0.375, 0.5, 0.5, 0.5, 0.5, 0.5, 0.375, 0.5, 0.375, 0.5, 0.5, 0.5, 0.5, 0.25, 0.625, 0.25, 0.625, 0.25, 0.5, 0.25, 0.5, 0.5, 0.375, 0.5, 0.375, 0.5, 0.5, 0.5, 0.25, 0.5, 0.125, 0.5, 0.125, 0.5, 0.25, 0.5, 0.75, 0.5, 0.625, 0.5, 0.625, 0.5, 0.75, 0.5, 0.25, 0.5, 0.125, 0.5, 0.125, 0.5, 0.25, 0.5, 0.75, 0.5, 0.625, 0.5, 0.625, 0.5, 0.75, 0.5, 0.5, 0.25, 0.625, 0.25, 0.625, 0.25, 0.5, 0.25, 0.75, 0.5, 0.625, 0.5, 0.625, 0.5, 0.75, 0.5, 0.5, 0.25, 0.625, 0.25, 0.625, 0.25, 0.5, 0.25, 0.5, 0.5, 0.375, 0.5, 0.375, 0.5, 0.5, 0.5, 0.25, 0.5, 0.125, 0.5, 0.125, 0.5, 0.25, 0.5, 0.5, 0.5, 0.375, 0.5, 0.375, 0.5, 0.5, 0.5, 0.5, 0.25, 0.625, 0.25, 0.625, 0.25, 0.5, 0.25, 0.5, 0.5, 0.375, 0.5, 0.375, 0.5, 0.5, 0.5, 0.25, 0.5, 0.125, 0.5, 0.125, 0.5, 0.25, 0.5, 0.75, 0.5, 0.625, 0.5, 0.625, 0.5, 0.75, 0.5, 0.25, 0.5, 0.125, 0.5, 0.125, 0.5, 0.25, 0.5, 0.75, 0.5, 0.625, 0.5, 0.625, 0.5, 0.75, 0.5, 0.5, 0.25, 0.625, 0.25, 0.625, 0.25, 0.5, 0.25, 0.5, 0.25, 0.625, 0.25, 0.625, 0.25, 0.5, 0.25, 0.5, 0.25, 0.625, 0.25, 0.625, 0.25, 0.5, 0.25, 0.5, 0.5, 0.375, 0.5, 0.375, 0.5, 0.5, 0.5, 0.25, 0.5, 0.125, 0.5, 0.125, 0.5, 0.25, 0.5, 0.5, 0.5, 0.375, 0.5, 0.375, 0.5, 0.5, 0.5, 0.5, 0.5, 0.375, 0.5, 0.375, 0.5, 0.5, 0.5, 0.25, 0.5, 0.125, 0.5, 0.125, 0.5, 0.25, 0.5, 0.75, 0.5, 0.625, 0.5, 0.625, 0.5, 0.75, 0.5, 0.75, 0.5, 0.625, 0.5, 0.625, 0.5, 0.75, 0.5, 0.25, 0.5, 0.125, 0.5, 0.125, 0.5, 0.25, 0.5, 0.75, 0.5, 0.625, 0.5, 0.625, 0.5, 0.75, 0.5, 0.5, 0.25, 0.625, 0.25, 0.625, 0.25, 0.5, 0.25, 0.5, 0.5, 0.375, 0.5, 0.375, 0.5, 0.5, 0.5, 0.5, 0.25, 0.625, 0.25, 0.625, 0.25, 0.5, 0.25, 0.5, 0.5, 0.375, 0.5, 0.375, 0.5, 0.5, 0.5, 0.25, 0.5, 0.125, 0.5, 0.125, 0.5, 0.25, 0.5, 0.25, 0.5, 0.125, 0.5, 0.125, 0.5, 0.25, 0.5, 0.25, 0.5, 0.125, 0.5, 0.125, 0.5, 0.25, 0.5, 0.75, 0.5, 0.625, 0.5, 0.625, 0.5, 0.75, 0.5, 0.5, 0.25, 0.625, 0.25, 0.625, 0.25, 0.5, 0.25, 0.75, 0.5, 0.625, 0.5, 0.625, 0.5, 0.75, 0.5, 0.75, 0.5, 0.625, 0.5, 0.625, 0.5, 0.75, 0.5, 0.5, 0.25, 0.625, 0.25, 0.625, 0.25, 0.5, 0.25, 0.5, 0.5, 0.375, 0.5, 0.375, 0.5, 0.5, 0.5, 0.5, 0.375, 0.625, 0.375, 0.625, 0.5, 0.5, 0.5, 0.5, 0.25, 0.625, 0.25, 0.625, 0.25, 0.5, 0.25, 0.5, 0.5, 0.375, 0.5, 0.375, 0.5, 0.5, 0.5, 0.25, 0.5, 0.125, 0.5, 0.125, 0.5, 0.25, 0.5, 0.625, 0.5, 0.5, 0.5, 0.5, 0.5, 0.625, 0.5, 0.375, 0.25, 0.5, 0.25, 0.5, 0.25, 0.375, 0.25, 0.375, 0.375, 0.5, 0.375, 0.5, 0.5, 0.375, 0.5, 0.625, 0.5, 0.5, 0.5, 0.5, 0.5, 0.625, 0.5, 0.375, 0.25, 0.5, 0.25, 0.5, 0.25, 0.375, 0.25, 0.375, 0.25, 0.5, 0.25, 0.5, 0.25, 0.375, 0.25, 0.625, 0.5, 0.5, 0.5, 0.5, 0.5, 0.625, 0.5, 0.375, 0.25, 0.5, 0.25, 0.5, 0.25, 0.375, 0.25, 0.625, 0.5, 0.5, 0.5, 0.5, 0.5, 0.625, 0.5, 0.375, 0.25, 0.5, 0.25, 0.5, 0.25, 0.375, 0.25, 0.625, 0.5, 0.5, 0.5, 0.5, 0.5, 0.625, 0.5, 0.625, 0.5, 0.5, 0.5, 0.5, 0.5, 0.625, 0.5, 0.625, 0.5, 0.5, 0.5, 0.5, 0.5, 0.625, 0.5, 0.375, 0.25, 0.5, 0.25, 0.5, 0.25, 0.375, 0.25, 0.375, 0.25, 0.5, 0.25, 0.5, 0.25, 0.375, 0.25, 0.375, 0.25, 0.5, 0.25, 0.5, 0.25, 0.375, 0.25, 0.625, 0.5, 0.5, 0.5, 0.5, 0.5, 0.625, 0.5, 0.375, 0.25, 0.5, 0.25, 0.5, 0.25, 0.375, 0.25, 0.625, 0.5, 0.5, 0.5, 0.5, 0.5, 0.625, 0.5, 0.625, 0.5, 0.5, 0.5, 0.5, 0.5, 0.625, 0.5, 0.375, 0.25, 0.5, 0.25, 0.5, 0.25, 0.375, 0.25, 0.375, 0.25, 0.5, 0.25, 0.5, 0.25, 0.375, 0.25, 0.625, 0.5, 0.5, 0.5, 0.5, 0.5, 0.625, 0.5, 0.375, 0.25, 0.5, 0.25, 0.5, 0.25, 0.375, 0.25, 0.625, 0.5, 0.5, 0.5, 0.5, 0.5, 0.625, 0.5, 0.625, 0.5, 0.5, 0.5, 0.5, 0.5, 0.625, 0.5, 0.375, 0.25, 0.5, 0.25, 0.5, 0.25, 0.375, 0.25, 0.375, 0.25, 0.5, 0.25, 0.5, 0.25, 0.375, 0.25, 0.375, 0.25, 0.5, 0.25, 0.5, 0.25, 0.375, 0.25, 0.625, 0.5, 0.5, 0.5, 0.5, 0.5, 0.625, 0.5, 0.375, 0.875, 0.5, 0.875, 0.5, 1.0, 0.375, 1.0, 0.375, 0.5, 0.5, 0.5, 0.5, 0.75, 0.375, 0.75, 0.625, 0.5, 0.5, 0.5, 0.5, 0.5, 0.625, 0.5, 0.375, 0.0, 0.5, 0.0, 0.5, 0.25, 0.375, 0.25, 0.375, 0.75, 0.5, 0.75, 0.5, 0.875, 0.375, 0.875, 0.375, 0.25, 0.5, 0.25, 0.5, 0.375, 0.375, 0.375, 0.375, 0.5, 0.25, 0.5, 0.25, 0.5, 0.375, 0.5, 0.5, 0.25, 0.625, 0.25, 0.625, 0.375, 0.5, 0.375, 0.875, 0.5, 0.75, 0.5, 0.75, 0.5, 0.875, 0.5, 0.875, 0.5, 0.75, 0.5, 0.75, 0.5, 0.875, 0.5, 0.875, 0.5, 0.75, 0.5, 0.75, 0.5, 0.875, 0.5, 0.375, 0.5, 0.25, 0.5, 0.25, 0.5, 0.375, 0.5, 0.375, 0.5, 0.25, 0.5, 0.25, 0.5, 0.375, 0.5, 0.375, 0.5, 0.25, 0.5, 0.25, 0.5, 0.375, 0.5, 0.875, 0.5, 0.75, 0.5, 0.75, 0.5, 0.875, 0.5, 0.375, 0.5, 0.25, 0.5, 0.25, 0.5, 0.375, 0.5, 0.875, 0.5, 0.75, 0.5, 0.75, 0.5, 0.875, 0.5, 0.875, 0.5, 0.75, 0.5, 0.75, 0.5, 0.875, 0.5, 0.375, 0.5, 0.25, 0.5, 0.25, 0.5, 0.375, 0.5, 0.375, 0.5, 0.25, 0.5, 0.25, 0.5, 0.375, 0.5, 0.875, 0.5, 0.75, 0.5, 0.75, 0.5, 0.875, 0.5, 0.375, 0.5, 0.25, 0.5, 0.25, 0.5, 0.375, 0.5, 0.875, 0.5, 0.75, 0.5, 0.75, 0.5, 0.875, 0.5, 0.375, 0.5, 0.25, 0.5, 0.25, 0.5, 0.375, 0.5, 0.375, 0.5, 0.25, 0.5, 0.25, 0.5, 0.375, 0.5, 0.875, 0.5, 0.75, 0.5, 0.75, 0.5, 0.875, 0.5, 0.875, 0.5, 0.75, 0.5, 0.75, 0.5, 0.875, 0.5, 0.375, 0.5, 0.25, 0.5, 0.25, 0.5, 0.375, 0.5, 0.875, 0.5, 0.75, 0.5, 0.75, 0.5, 0.875, 0.5, 0.375, 0.5, 0.25, 0.5, 0.25, 0.5, 0.375, 0.5, 0.875, 0.5, 0.75, 0.5, 0.75, 0.5, 0.875, 0.5, 0.875, 0.5, 0.75, 0.5, 0.75, 0.5, 0.875, 0.5, 0.875, 0.5, 0.75, 0.5, 0.75, 0.5, 0.875, 0.5, 0.375, 0.5, 0.25, 0.5, 0.25, 0.5, 0.375, 0.5, 0.375, 0.5, 0.25, 0.5, 0.25, 0.5, 0.375, 0.5, 0.875, 0.5, 0.75, 0.5, 0.75, 0.5, 0.875, 0.5, 0.375, 0.5, 0.25, 0.5, 0.25, 0.5, 0.375, 0.5, 0.625, 0.5, 0.75, 0.5, 0.75, 0.75, 0.625, 0.75, 0.125, 0.5, 0.25, 0.5, 0.25, 0.75, 0.125, 0.75, 0.5, 0.75, 0.625, 0.75, 0.625, 0.875, 0.5, 0.875])
me_cube_021.materials.append(mat_skin_001)
me_cube_021.use_mirror_x = True
me_cube_021.update()
me_cube_022 = bpy.data.meshes.new('Cube.022')
me_cube_022.from_pydata([(-0.09498, -3.515, 1.421), (-0.09498, -3.714, 1.632), (-0.06129, -3.362, 1.506), (-0.06129, -3.448, 1.61), (0.09498, -3.515, 1.421), (0.09498, -3.714, 1.632), (0.06129, -3.362, 1.506), (0.06129, -3.448, 1.61), (-0.08304, -3.782, 1.414), (-0.08304, -3.882, 1.535), (0.08304, -3.882, 1.535), (0.08304, -3.782, 1.414), (-0.04086, -3.191, 1.492), (-0.04086, -3.213, 1.525), (0.04086, -3.191, 1.492), (0.04086, -3.213, 1.525), (-0.05755, -3.905, 1.258), (-0.05755, -3.972, 1.37), (0.05755, -3.972, 1.37), (0.05755, -3.905, 1.258), (-0.03719, -3.928, 1.112), (-0.03719, -3.957, 1.237), (0.03719, -3.957, 1.237), (0.03719, -3.928, 1.112)], [], [(0, 1, 3, 2), (6, 2, 12, 14), (6, 7, 5, 4), (5, 1, 9, 10), (2, 6, 4, 0), (7, 3, 1, 5), (10, 9, 17, 18), (4, 5, 10, 11), (1, 0, 8, 9), (0, 4, 11, 8), (12, 13, 15, 14), (3, 7, 15, 13), (2, 3, 13, 12), (7, 6, 14, 15), (18, 17, 21, 22), (11, 10, 18, 19), (8, 11, 19, 16), (9, 8, 16, 17), (23, 22, 21, 20), (19, 18, 22, 23), (16, 19, 23, 20), (17, 16, 20, 21)])
_uv = me_cube_022.uv_layers.new(name='UVMap')
_uv.uv.foreach_set('vector', [0.375, 0.0, 0.625, 0.0, 0.625, 0.25, 0.375, 0.25, 0.375, 0.5, 0.125, 0.5, 0.125, 0.5, 0.375, 0.5, 0.375, 0.5, 0.625, 0.5, 0.625, 0.75, 0.375, 0.75, 0.625, 0.75, 0.875, 0.75, 0.875, 0.75, 0.625, 0.75, 0.125, 0.5, 0.375, 0.5, 0.375, 0.75, 0.125, 0.75, 0.625, 0.5, 0.875, 0.5, 0.875, 0.75, 0.625, 0.75, 0.625, 0.75, 0.875, 0.75, 0.875, 0.75, 0.625, 0.75, 0.375, 0.75, 0.625, 0.75, 0.625, 0.75, 0.375, 0.75, 0.625, 0.0, 0.375, 0.0, 0.375, 0.0, 0.625, 0.0, 0.125, 0.75, 0.375, 0.75, 0.375, 0.75, 0.125, 0.75, 0.375, 0.25, 0.625, 0.25, 0.625, 0.5, 0.375, 0.5, 0.875, 0.5, 0.625, 0.5, 0.625, 0.5, 0.875, 0.5, 0.375, 0.25, 0.625, 0.25, 0.625, 0.25, 0.375, 0.25, 0.625, 0.5, 0.375, 0.5, 0.375, 0.5, 0.625, 0.5, 0.625, 0.75, 0.875, 0.75, 0.875, 0.75, 0.625, 0.75, 0.375, 0.75, 0.625, 0.75, 0.625, 0.75, 0.375, 0.75, 0.125, 0.75, 0.375, 0.75, 0.375, 0.75, 0.125, 0.75, 0.625, 0.0, 0.375, 0.0, 0.375, 0.0, 0.625, 0.0, 0.375, 0.75, 0.625, 0.75, 0.625, 1.0, 0.375, 1.0, 0.375, 0.75, 0.625, 0.75, 0.625, 0.75, 0.375, 0.75, 0.125, 0.75, 0.375, 0.75, 0.375, 0.75, 0.125, 0.75, 0.625, 0.0, 0.375, 0.0, 0.375, 0.0, 0.625, 0.0])
me_cube_022.use_mirror_x = True
me_cube_022.update()
me_cube_023 = bpy.data.meshes.new('Cube.023')
me_cube_023.from_pydata([(-0.2846, -0.3008, -0.5472), (-0.2846, -0.3008, 0.1643), (-0.2846, 0.3008, -0.5472), (-0.2846, 0.3008, 0.1643), (0.2353, -0.3008, -0.5477), (0.3993, -0.3008, 0.08402), (0.2353, 0.3008, -0.5477), (0.3993, 0.3008, 0.08402)], [], [(0, 1, 3, 2), (2, 3, 7, 6), (6, 7, 5, 4), (4, 5, 1, 0), (2, 6, 4, 0), (7, 3, 1, 5)])
_uv = me_cube_023.uv_layers.new(name='UVMap')
_uv.uv.foreach_set('vector', [0.375, 0.0, 0.625, 0.0, 0.625, 0.25, 0.375, 0.25, 0.375, 0.25, 0.625, 0.25, 0.625, 0.5, 0.375, 0.5, 0.375, 0.5, 0.625, 0.5, 0.625, 0.75, 0.375, 0.75, 0.375, 0.75, 0.625, 0.75, 0.625, 1.0, 0.375, 1.0, 0.125, 0.5, 0.375, 0.5, 0.375, 0.75, 0.125, 0.75, 0.625, 0.5, 0.875, 0.5, 0.875, 0.75, 0.625, 0.75])
me_cube_023.materials.append(mat_hair)
me_cube_023.update()

# ---- curves / text
cu_beziercurve = bpy.data.curves.new('BezierCurve', 'CURVE')
cu_beziercurve.dimensions = '3D'
_sp = cu_beziercurve.splines.new('BEZIER'); _sp.bezier_points.add(6)
_sp.bezier_points.foreach_set('co', [0.0254, 0.0, 0.204, -0.1374, 0.0, 0.1532, -0.5183, 0.0, -0.04899, -1.192, 0.0, -0.03516, -2.044, 0.0, 0.1034, -2.686, 0.0, -0.007461, -3.25, -6.394e-05, 0.05563])
_sp.bezier_points.foreach_set('handle_left', [0.05656, 0.0, 0.204, -0.1121, 0.0, 0.1714, -0.4401, 0.0, -0.03052, -0.9735, 0.0, -0.08684, -1.764, 0.0, 0.1694, -2.502, 0.0, -0.007461, -3.071, 0.0004405, 0.03177])
_sp.bezier_points.foreach_set('handle_right', [-0.005763, 0.0, 0.204, -0.2026, 0.0, 0.1062, -0.7372, 0.0, -0.1007, -1.472, 0.0, 0.03093, -2.224, 0.0, 0.06095, -2.775, 0.0, -0.007461, -3.43, -0.0005684, 0.07949])
for _p, _l, _r in zip(_sp.bezier_points, ['ALIGNED', 'ALIGNED', 'ALIGNED', 'ALIGNED', 'ALIGNED', 'ALIGNED', 'ALIGNED'], ['ALIGNED', 'ALIGNED', 'ALIGNED', 'ALIGNED', 'ALIGNED', 'ALIGNED', 'ALIGNED']): _p.handle_left_type = _l; _p.handle_right_type = _r
_sp.bezier_points.foreach_set('radius', [5.456, 5.13, 5.495, 4.379, 2.874, 1.514, 0.4818])
_sp.order_u = 0
_sp.order_v = 0
cu_beziercurve.materials.append(mat_skin_001)
cu_beziercurve.use_path = True
cu_beziercurve.bevel_depth = 0.03
cu_beziercurve.fill_mode = 'FULL'
cu_beziercurve.use_fill_caps = True
cu_beziercircle = bpy.data.curves.new('BezierCircle', 'CURVE')
cu_beziercircle.dimensions = '3D'
_sp = cu_beziercircle.splines.new('BEZIER'); _sp.bezier_points.add(7)
_sp.bezier_points.foreach_set('co', [0.03608, -0.07285, 1.49e-08, -0.1339, -0.07556, 1.49e-08, -0.2043, -0.009118, 1.49e-08, -0.1339, 0.05732, 1.49e-08, 0.03608, 0.05462, 1.49e-08, 0.2061, 0.05732, 1.49e-08, 0.2765, -0.009118, 1.49e-08, 0.2061, -0.07556, 1.49e-08])
_sp.bezier_points.foreach_set('handle_left', [0.1025, -0.07285, 1.49e-08, -0.07203, -0.09957, 1.49e-08, -0.2043, -0.04692, 1.49e-08, -0.1691, 0.04365, 1.49e-08, -0.03029, 0.05462, 1.49e-08, 0.1442, 0.08134, 1.49e-08, 0.2765, 0.02868, 1.49e-08, 0.2413, -0.06188, 1.49e-08])
_sp.bezier_points.foreach_set('handle_right', [-0.03029, -0.07285, 1.49e-08, -0.1691, -0.06188, 1.49e-08, -0.2043, 0.02868, 1.49e-08, -0.07203, 0.08134, 1.49e-08, 0.1025, 0.05462, 1.49e-08, 0.2413, 0.04365, 1.49e-08, 0.2765, -0.04692, 1.49e-08, 0.1442, -0.09957, 1.49e-08])
for _p, _l, _r in zip(_sp.bezier_points, ['AUTO', 'AUTO', 'AUTO', 'AUTO', 'AUTO', 'AUTO', 'AUTO', 'AUTO'], ['AUTO', 'AUTO', 'AUTO', 'AUTO', 'AUTO', 'AUTO', 'AUTO', 'AUTO']): _p.handle_left_type = _l; _p.handle_right_type = _r
_sp.order_u = 0
_sp.order_v = 0
_sp.use_cyclic_u = True
cu_beziercircle.use_path = True
cu_beziercircle.fill_mode = 'FULL'
cu_beziercurve_001 = bpy.data.curves.new('BezierCurve.001', 'CURVE')
cu_beziercurve_001.dimensions = '3D'
_sp = cu_beziercurve_001.splines.new('BEZIER'); _sp.bezier_points.add(3)
_sp.bezier_points.foreach_set('co', [0.2379, 0.104, 7.543, 0.5247, 0.5256, 7.314, 0.6471, 0.7367, 6.048, 0.6541, 0.6153, 4.954])
_sp.bezier_points.foreach_set('handle_left', [0.1454, 0.02266, 7.556, 0.4406, 0.4042, 7.42, 0.7114, 0.7424, 6.491, 0.697, 0.6689, 5.069])
_sp.bezier_points.foreach_set('handle_right', [0.3304, 0.1854, 7.53, 0.6088, 0.647, 7.208, 0.6279, 0.7349, 5.916, 0.6112, 0.5617, 4.839])
for _p, _l, _r in zip(_sp.bezier_points, ['ALIGNED', 'ALIGNED', 'ALIGNED', 'ALIGNED'], ['ALIGNED', 'ALIGNED', 'ALIGNED', 'ALIGNED']): _p.handle_left_type = _l; _p.handle_right_type = _r
_sp.bezier_points.foreach_set('radius', [1.0, 1.0, 0.9316, 0.5818])
_sp.order_u = 0
_sp.order_v = 0
cu_beziercurve_001.materials.append(mat_hair)
cu_beziercurve_001.use_path = True
cu_beziercurve_001.bevel_mode = 'OBJECT'
cu_beziercurve_001.bevel_depth = 0.04
cu_beziercurve_001.fill_mode = 'FULL'
cu_beziercurve_001.use_fill_caps = True
cu_beziercurve_002 = bpy.data.curves.new('BezierCurve.002', 'CURVE')
cu_beziercurve_002.dimensions = '3D'
_sp = cu_beziercurve_002.splines.new('BEZIER'); _sp.bezier_points.add(2)
_sp.bezier_points.foreach_set('co', [0.5367, 0.2261, 7.452, 0.8093, 0.2251, 7.196, 0.9642, 0.3735, 6.425])
_sp.bezier_points.foreach_set('handle_left', [0.4345, 0.1914, 7.541, 0.7453, 0.195, 7.294, 0.9057, 0.4887, 6.853])
_sp.bezier_points.foreach_set('handle_right', [0.6388, 0.2609, 7.363, 0.8733, 0.2551, 7.098, 0.9817, 0.339, 6.297])
for _p, _l, _r in zip(_sp.bezier_points, ['ALIGNED', 'ALIGNED', 'ALIGNED'], ['ALIGNED', 'ALIGNED', 'ALIGNED']): _p.handle_left_type = _l; _p.handle_right_type = _r
_sp.bezier_points.foreach_set('radius', [1.0, 1.0, 0.8787])
_sp.order_u = 0
_sp.order_v = 0
cu_beziercurve_002.materials.append(mat_hair)
cu_beziercurve_002.use_path = True
cu_beziercurve_002.bevel_mode = 'OBJECT'
cu_beziercurve_002.bevel_depth = 0.04
cu_beziercurve_002.fill_mode = 'FULL'
cu_beziercurve_002.use_fill_caps = True
cu_beziercurve_003 = bpy.data.curves.new('BezierCurve.003', 'CURVE')
cu_beziercurve_003.dimensions = '3D'
_sp = cu_beziercurve_003.splines.new('BEZIER'); _sp.bezier_points.add(2)
_sp.bezier_points.foreach_set('co', [0.4272, -0.01849, 7.488, 0.7963, -0.1517, 7.256, 1.045, -0.1462, 6.427])
_sp.bezier_points.foreach_set('handle_left', [0.3428, -0.005851, 7.503, 0.6763, -0.09446, 7.362, 1.07, -0.02163, 6.856])
_sp.bezier_points.foreach_set('handle_right', [0.5117, -0.03113, 7.473, 0.9163, -0.209, 7.15, 1.037, -0.1835, 6.299])
for _p, _l, _r in zip(_sp.bezier_points, ['ALIGNED', 'ALIGNED', 'ALIGNED'], ['ALIGNED', 'ALIGNED', 'ALIGNED']): _p.handle_left_type = _l; _p.handle_right_type = _r
_sp.bezier_points.foreach_set('radius', [1.244, 1.244, 1.108])
_sp.order_u = 0
_sp.order_v = 0
cu_beziercurve_003.materials.append(mat_hair)
cu_beziercurve_003.use_path = True
cu_beziercurve_003.bevel_mode = 'OBJECT'
cu_beziercurve_003.bevel_depth = 0.04
cu_beziercurve_003.fill_mode = 'FULL'
cu_beziercurve_003.use_fill_caps = True
cu_beziercurve_005 = bpy.data.curves.new('BezierCurve.005', 'CURVE')
cu_beziercurve_005.dimensions = '3D'
_sp = cu_beziercurve_005.splines.new('BEZIER'); _sp.bezier_points.add(3)
_sp.bezier_points.foreach_set('co', [0.2502, 0.01751, 7.498, 0.1571, 0.6905, 7.192, 0.3379, 0.8299, 5.983, 0.2602, 0.7005, 4.958])
_sp.bezier_points.foreach_set('handle_left', [0.2452, -0.1068, 7.486, 0.1056, 0.5494, 7.407, 0.2379, 0.9122, 6.413, 0.2596, 0.7552, 5.081])
_sp.bezier_points.foreach_set('handle_right', [0.2552, 0.1418, 7.51, 0.2086, 0.8317, 6.977, 0.3679, 0.8053, 5.854, 0.2607, 0.6459, 4.835])
for _p, _l, _r in zip(_sp.bezier_points, ['ALIGNED', 'ALIGNED', 'ALIGNED', 'ALIGNED'], ['ALIGNED', 'ALIGNED', 'ALIGNED', 'ALIGNED']): _p.handle_left_type = _l; _p.handle_right_type = _r
_sp.bezier_points.foreach_set('radius', [1.416, 1.416, 1.016, 0.9596])
_sp.order_u = 0
_sp.order_v = 0
cu_beziercurve_005.materials.append(mat_hair)
cu_beziercurve_005.use_path = True
cu_beziercurve_005.bevel_mode = 'OBJECT'
cu_beziercurve_005.bevel_depth = 0.04
cu_beziercurve_005.fill_mode = 'FULL'
cu_beziercurve_005.use_fill_caps = True
cu_beziercurve_006 = bpy.data.curves.new('BezierCurve.006', 'CURVE')
cu_beziercurve_006.dimensions = '3D'
_sp = cu_beziercurve_006.splines.new('BEZIER'); _sp.bezier_points.add(3)
_sp.bezier_points.foreach_set('co', [-0.01723, -0.02712, 7.525, -0.1762, 0.5261, 7.338, -0.3133, 0.8198, 5.973, -0.3177, 0.6367, 4.954])
_sp.bezier_points.foreach_set('handle_left', [-0.01903, -0.2439, 7.512, -0.07714, 0.2539, 7.544, -0.4028, 0.8535, 6.409, -0.3223, 0.6754, 5.082])
_sp.bezier_points.foreach_set('handle_right', [-0.01543, 0.1891, 7.538, -0.2751, 0.7977, 7.133, -0.2865, 0.8097, 5.843, -0.313, 0.5979, 4.826])
for _p, _l, _r in zip(_sp.bezier_points, ['ALIGNED', 'ALIGNED', 'ALIGNED', 'ALIGNED'], ['ALIGNED', 'ALIGNED', 'ALIGNED', 'ALIGNED']): _p.handle_left_type = _l; _p.handle_right_type = _r
_sp.bezier_points.foreach_set('radius', [1.397, 1.397, 1.007, 0.9995])
_sp.order_u = 0
_sp.order_v = 0
cu_beziercurve_006.materials.append(mat_hair)
cu_beziercurve_006.use_path = True
cu_beziercurve_006.bevel_mode = 'OBJECT'
cu_beziercurve_006.bevel_depth = 0.04
cu_beziercurve_006.fill_mode = 'FULL'
cu_beziercurve_006.use_fill_caps = True
cu_beziercurve_007 = bpy.data.curves.new('BezierCurve.007', 'CURVE')
cu_beziercurve_007.dimensions = '3D'
_sp = cu_beziercurve_007.splines.new('BEZIER'); _sp.bezier_points.add(3)
_sp.bezier_points.foreach_set('co', [-0.1408, 0.02029, 7.47, -0.456, 0.2503, 7.343, -0.7117, 0.4522, 6.137, -0.5829, 0.3982, 4.954])
_sp.bezier_points.foreach_set('handle_left', [-0.01475, -0.04671, 7.496, -0.2554, 0.1445, 7.492, -0.8072, 0.3793, 6.566, -0.6357, 0.4264, 5.073])
_sp.bezier_points.foreach_set('handle_right', [-0.2664, 0.08711, 7.444, -0.656, 0.3559, 7.195, -0.6831, 0.474, 6.009, -0.5298, 0.3699, 4.834])
for _p, _l, _r in zip(_sp.bezier_points, ['ALIGNED', 'ALIGNED', 'ALIGNED', 'ALIGNED'], ['ALIGNED', 'ALIGNED', 'ALIGNED', 'ALIGNED']): _p.handle_left_type = _l; _p.handle_right_type = _r
_sp.bezier_points.foreach_set('radius', [1.511, 1.511, 1.28, 1.082])
_sp.order_u = 0
_sp.order_v = 0
cu_beziercurve_007.materials.append(mat_hair)
cu_beziercurve_007.use_path = True
cu_beziercurve_007.bevel_mode = 'OBJECT'
cu_beziercurve_007.bevel_depth = 0.04
cu_beziercurve_007.fill_mode = 'FULL'
cu_beziercurve_007.use_fill_caps = True
cu_beziercurve_008 = bpy.data.curves.new('BezierCurve.008', 'CURVE')
cu_beziercurve_008.dimensions = '3D'
_sp = cu_beziercurve_008.splines.new('BEZIER'); _sp.bezier_points.add(3)
_sp.bezier_points.foreach_set('co', [-0.07798, -0.05329, 7.41, -0.5007, -0.06815, 7.335, -0.8397, -0.02894, 6.32, -0.686, -0.007931, 4.954])
_sp.bezier_points.foreach_set('handle_left', [0.06448, -0.0449, 7.436, -0.2679, -0.05416, 7.473, -0.8249, -0.04003, 6.764, -0.7458, -0.01136, 5.073])
_sp.bezier_points.foreach_set('handle_right', [-0.2201, -0.06166, 7.384, -0.7329, -0.08211, 7.197, -0.8441, -0.02563, 6.187, -0.626, -0.004487, 4.834])
for _p, _l, _r in zip(_sp.bezier_points, ['ALIGNED', 'ALIGNED', 'ALIGNED', 'ALIGNED'], ['ALIGNED', 'ALIGNED', 'ALIGNED', 'ALIGNED']): _p.handle_left_type = _l; _p.handle_right_type = _r
_sp.bezier_points.foreach_set('radius', [1.511, 1.334, 1.28, 1.082])
_sp.order_u = 0
_sp.order_v = 0
cu_beziercurve_008.materials.append(mat_hair)
cu_beziercurve_008.use_path = True
cu_beziercurve_008.bevel_mode = 'OBJECT'
cu_beziercurve_008.bevel_depth = 0.04
cu_beziercurve_008.fill_mode = 'FULL'
cu_beziercurve_008.use_fill_caps = True

# ---- objects
ob_cube = bpy.data.objects.new('Cube', me_cube)
ob_light = bpy.data.objects.new('Light', light_light)
ob_camera = bpy.data.objects.new('Camera', cam_camera)
ob_empty = bpy.data.objects.new('Empty', None)
ob_empty_001 = bpy.data.objects.new('Empty.001', None)
ob_empty_002 = bpy.data.objects.new('Empty.002', None)
ob_cube_001 = bpy.data.objects.new('Cube.001', me_cube_001)
ob_cube_002 = bpy.data.objects.new('Cube.002', me_cube_002)
ob_cube_003 = bpy.data.objects.new('Cube.003', me_cube_003)
ob_cube_004 = bpy.data.objects.new('Cube.004', me_cube_004)
ob_cube_005 = bpy.data.objects.new('Cube.005', me_cube_005)
ob_cube_006 = bpy.data.objects.new('Cube.006', me_cube_006)
ob_cube_007 = bpy.data.objects.new('Cube.007', me_cube_007)
ob_cube_008 = bpy.data.objects.new('Cube.008', me_cube_008)
ob_cube_009 = bpy.data.objects.new('Cube.009', me_cube_009)
ob_cube_010 = bpy.data.objects.new('Cube.010', me_cube_010)
ob_cube_011 = bpy.data.objects.new('Cube.011', me_cube_011)
ob_cube_012 = bpy.data.objects.new('Cube.012', me_cube_012)
ob_cube_013 = bpy.data.objects.new('Cube.013', me_cube_013)
ob_cube_014 = bpy.data.objects.new('Cube.014', me_cube_014)
ob_cube_015 = bpy.data.objects.new('Cube.015', me_cube_015)
ob_cube_016 = bpy.data.objects.new('Cube.016', me_cube_016)
ob_cube_017 = bpy.data.objects.new('Cube.017', me_cube_017)
ob_cube_018 = bpy.data.objects.new('Cube.018', me_cube_018)
ob_cube_019 = bpy.data.objects.new('Cube.019', me_cube_019)
ob_cube_020 = bpy.data.objects.new('Cube.020', me_cube_020)
ob_cube_021 = bpy.data.objects.new('Cube.021', me_cube_021)
ob_beziercurve = bpy.data.objects.new('BezierCurve', cu_beziercurve)
ob_cube_022 = bpy.data.objects.new('Cube.022', me_cube_022)
ob_cube_023 = bpy.data.objects.new('Cube.023', me_cube_023)
ob_beziercircle = bpy.data.objects.new('BezierCircle', cu_beziercircle)
ob_beziercurve_001 = bpy.data.objects.new('BezierCurve.001', cu_beziercurve_001)
ob_beziercurve_002 = bpy.data.objects.new('BezierCurve.002', cu_beziercurve_002)
ob_beziercurve_003 = bpy.data.objects.new('BezierCurve.003', cu_beziercurve_003)
ob_beziercurve_004 = bpy.data.objects.new('BezierCurve.004', cu_beziercurve_005)
ob_beziercurve_005 = bpy.data.objects.new('BezierCurve.005', cu_beziercurve_006)
ob_beziercurve_006 = bpy.data.objects.new('BezierCurve.006', cu_beziercurve_007)
ob_beziercurve_007 = bpy.data.objects.new('BezierCurve.007', cu_beziercurve_008)

# ---- transforms, parenting, visibility, modifiers, constraints
ob_cube.location = (0.0, 0.0, 1.824)
ob_cube.scale = (0.306, 0.2665, 0.306)
ob_cube.lock_rotations_4d = False
ob_cube.empty_display_type = 'ARROWS'
ob_cube.lineart.crease_threshold = 0.0
ob_cube.use_mesh_mirror_y = True
_m = ob_cube.modifiers.new('Subdivision', 'SUBSURF')
_m.levels = 3
_m.show_only_control_edges = False
ob_light.location = (4.076, 1.005, 5.904)
ob_light.rotation_euler = (0.6503, 0.05522, 1.866)
ob_light.lock_rotations_4d = False
ob_light.empty_display_type = 'ARROWS'
ob_light.color = (0.0, 0.0, 0.0, 0.0)
ob_light.lineart.crease_threshold = 0.0
ob_camera.location = (7.359, -6.926, 4.958)
ob_camera.rotation_euler = (1.109, 0.0, 0.8149)
ob_camera.lock_rotations_4d = False
ob_camera.empty_display_type = 'ARROWS'
ob_camera.color = (0.0, 0.0, 0.0, 0.0)
ob_camera.display_type = 'WIRE'
ob_camera.lineart.crease_threshold = 0.0
ob_empty.location = (-8.167, 0.0, 0.0)
ob_empty.rotation_euler = (1.571, -0.0, 1.571)
ob_empty.empty_display_type = 'IMAGE'
ob_empty.empty_display_size = 5.0
ob_empty.empty_image_side = 'FRONT'
ob_empty.hide_select = True
ob_empty_001.location = (-4.63, 1.487, -0.1276)
ob_empty_001.rotation_euler = (1.571, -0.0, 1.571)
ob_empty_001.scale = (0.9313, 0.9313, 1.0)
ob_empty_001.empty_display_type = 'IMAGE'
ob_empty_001.empty_display_size = 5.0
ob_empty_001.use_empty_image_alpha = True
ob_empty_001.empty_image_side = 'FRONT'
ob_empty_001.color = (1.0, 1.0, 1.0, 0.5233)
ob_empty_001.hide_select = True
ob_empty_002.location = (-1.748, 4.856, -0.1276)
ob_empty_002.rotation_euler = (1.571, -0.0, 3.142)
ob_empty_002.scale = (-0.9313, 0.9313, 1.0)
ob_empty_002.empty_display_type = 'IMAGE'
ob_empty_002.empty_display_size = 5.0
ob_empty_002.use_empty_image_alpha = True
ob_empty_002.empty_image_side = 'BACK'
ob_empty_002.color = (1.0, 1.0, 1.0, 0.5233)
ob_empty_002.hide_select = True
ob_cube_001.location = (0.0, 0.0, 0.0)
ob_cube_001.use_mesh_mirror_y = True
_m = ob_cube_001.modifiers.new('Subdivision', 'SUBSURF')
_m.levels = 3
_m.show_only_control_edges = False
ob_cube_002.location = (-0.03185, 0.0, 1.405)
ob_cube_002.rotation_euler = (0.0, 0.2238, 0.0)
ob_cube_002.scale = (0.7787, 1.0, 1.732)
ob_cube_002.use_mesh_mirror_y = True
_m = ob_cube_002.modifiers.new('Subdivision', 'SUBSURF')
_m.levels = 2
_m.show_only_control_edges = False
ob_cube_003.location = (0.0, 0.0, 1.047)
ob_cube_003.use_mesh_mirror_y = True
_m = ob_cube_003.modifiers.new('Subdivision', 'SUBSURF')
_m.levels = 3
_m.show_only_control_edges = False
ob_cube_004.location = (0.06471, 0.0, 0.1911)
ob_cube_004.scale = (0.7883, 1.237, 1.0)
ob_cube_004.use_mesh_mirror_y = True
_m = ob_cube_004.modifiers.new('Subdivision', 'SUBSURF')
_m.levels = 3
_m.show_only_control_edges = False
ob_cube_005.location = (0.0, 0.0, -0.1699)
_m = ob_cube_005.modifiers.new('Mirror', 'MIRROR')
_m.use_axis = (False, True, False)
_m = ob_cube_005.modifiers.new('Subdivision', 'SUBSURF')
_m.levels = 3
_m.show_only_control_edges = False
ob_cube_006.location = (0.0, 0.0, 0.0)
_m = ob_cube_006.modifiers.new('Mirror', 'MIRROR')
_m.use_axis = (False, True, False)
_m = ob_cube_006.modifiers.new('Subdivision', 'SUBSURF')
_m.levels = 3
_m.show_only_control_edges = False
ob_cube_007.location = (0.0, 0.0, 0.9339)
ob_cube_007.scale = (0.4446, 0.4446, 0.4446)
_m = ob_cube_007.modifiers.new('Mirror', 'MIRROR')
_m.use_axis = (False, True, False)
_m.use_mirror_merge = False
_m = ob_cube_007.modifiers.new('Subdivision', 'SUBSURF')
_m.levels = 3
_m.show_only_control_edges = False
ob_cube_008.location = (0.0, 0.0, -1.361)
_m = ob_cube_008.modifiers.new('Mirror', 'MIRROR')
_m.use_axis = (False, True, False)
_m.use_mirror_merge = False
_m = ob_cube_008.modifiers.new('Subdivision', 'SUBSURF')
_m.levels = 3
_m.show_only_control_edges = False
ob_cube_009.location = (-0.04896, 0.0, 1.159)
_m = ob_cube_009.modifiers.new('Mirror', 'MIRROR')
_m.use_axis = (False, True, False)
_m.use_mirror_merge = False
_m = ob_cube_009.modifiers.new('Subdivision', 'SUBSURF')
_m.levels = 3
_m.show_only_control_edges = False
ob_cube_010.location = (0.0, 0.0, 0.8957)
_m = ob_cube_010.modifiers.new('Mirror', 'MIRROR')
_m.use_axis = (False, True, False)
_m.use_mirror_merge = False
_m = ob_cube_010.modifiers.new('Subdivision', 'SUBSURF')
_m.levels = 3
_m.show_only_control_edges = False
ob_cube_011.location = (0.0, 0.0, 0.4922)
_m = ob_cube_011.modifiers.new('Mirror', 'MIRROR')
_m.use_axis = (False, True, False)
_m = ob_cube_011.modifiers.new('Subdivision', 'SUBSURF')
_m.levels = 3
_m.show_only_control_edges = False
ob_cube_012.location = (0.0, 0.0, 0.0)
ob_cube_012.scale = (0.241, 0.06263, 0.3742)
_m = ob_cube_012.modifiers.new('Mirror', 'MIRROR')
_m.use_axis = (False, True, False)
_m = ob_cube_012.modifiers.new('Subdivision', 'SUBSURF')
_m.levels = 3
_m.show_only_control_edges = False
ob_cube_013.location = (0.0, 0.0, 0.0)
ob_cube_013.scale = (0.241, 0.06263, 0.3742)
_m = ob_cube_013.modifiers.new('Mirror', 'MIRROR')
_m.use_axis = (False, True, False)
_m = ob_cube_013.modifiers.new('Subdivision', 'SUBSURF')
_m.levels = 2
_m.show_only_control_edges = False
ob_cube_014.location = (-0.01289, 0.0, 0.0)
_m = ob_cube_014.modifiers.new('Mirror', 'MIRROR')
_m.use_axis = (False, True, False)
_m = ob_cube_014.modifiers.new('Subdivision', 'SUBSURF')
_m.levels = 2
_m.show_only_control_edges = False
ob_cube_015.location = (-0.01289, 0.0, 0.0)
_m = ob_cube_015.modifiers.new('Mirror', 'MIRROR')
_m.use_axis = (False, True, False)
_m = ob_cube_015.modifiers.new('Subdivision', 'SUBSURF')
_m.levels = 2
_m.show_only_control_edges = False
ob_cube_016.location = (-0.01289, 0.0, 0.0)
_m = ob_cube_016.modifiers.new('Mirror', 'MIRROR')
_m.use_axis = (False, True, False)
_m = ob_cube_016.modifiers.new('Subdivision', 'SUBSURF')
_m.levels = 2
_m.show_only_control_edges = False
ob_cube_017.location = (-0.01289, 0.0, 0.0)
_m = ob_cube_017.modifiers.new('Mirror', 'MIRROR')
_m.use_axis = (False, True, False)
_m = ob_cube_017.modifiers.new('Subdivision', 'SUBSURF')
_m.levels = 2
_m.show_only_control_edges = False
ob_cube_018.location = (-0.01289, 0.0, 0.0)
_m = ob_cube_018.modifiers.new('Mirror', 'MIRROR')
_m.use_axis = (False, True, False)
_m = ob_cube_018.modifiers.new('Subdivision', 'SUBSURF')
_m.levels = 2
_m.show_only_control_edges = False
ob_cube_019.location = (0.01412, 0.0, 1.648)
_m = ob_cube_019.modifiers.new('Mirror', 'MIRROR')
_m.use_axis = (False, True, False)
_m = ob_cube_019.modifiers.new('Subdivision', 'SUBSURF')
_m.levels = 3
_m.show_only_control_edges = False
ob_cube_020.location = (0.01412, 0.0, 1.614)
_m = ob_cube_020.modifiers.new('Mirror', 'MIRROR')
_m.use_axis = (False, True, False)
_m = ob_cube_020.modifiers.new('Subdivision', 'SUBSURF')
_m.levels = 3
_m.show_only_control_edges = False
ob_cube_021.location = (0.0, 0.0, 1.847)
ob_cube_021.use_mesh_mirror_x = True
_m = ob_cube_021.modifiers.new('Mirror', 'MIRROR')
_m.use_axis = (False, True, False)
ob_beziercurve.location = (0.0, 0.0, 0.0)
ob_cube_022.location = (0.0, 0.0, -1.464)
ob_cube_022.rotation_euler = (0.0, -0.0, -1.571)
ob_cube_022.use_mesh_mirror_x = True
_m = ob_cube_022.modifiers.new('Subdivision', 'SUBSURF')
_m.levels = 3
_m.show_only_control_edges = False
ob_cube_023.location = (0.0, 0.0, 2.009)
_m = ob_cube_023.modifiers.new('Subdivision', 'SUBSURF')
_m.levels = 3
ob_beziercircle.location = (0.0, 0.0, 0.0)
ob_beziercurve_001.location = (0.0, 0.0, 0.0)
ob_beziercurve_001.scale = (0.2731, 0.2731, 0.2731)
_m = ob_beziercurve_001.modifiers.new('Mirror', 'MIRROR')
_m.use_axis = (False, True, False)
ob_beziercurve_002.location = (0.0, 0.0, 0.0)
ob_beziercurve_002.scale = (0.2731, 0.2731, 0.2731)
ob_beziercurve_003.location = (0.0, 0.0, 0.0)
ob_beziercurve_003.scale = (0.2731, 0.2731, 0.2731)
ob_beziercurve_004.location = (0.0, 0.0, 0.0)
ob_beziercurve_004.scale = (0.2731, 0.2731, 0.2731)
_m = ob_beziercurve_004.modifiers.new('Mirror', 'MIRROR')
_m.use_axis = (False, True, False)
ob_beziercurve_005.location = (0.0, 0.0, 0.0)
ob_beziercurve_005.scale = (0.2731, 0.2731, 0.2731)
_m = ob_beziercurve_005.modifiers.new('Mirror', 'MIRROR')
_m.use_axis = (False, True, False)
ob_beziercurve_006.location = (0.0, 0.0, 0.0)
ob_beziercurve_006.scale = (0.2731, 0.2731, 0.2731)
_m = ob_beziercurve_006.modifiers.new('Mirror', 'MIRROR')
_m.use_axis = (False, True, False)
ob_beziercurve_007.location = (0.0, 0.0, 0.0)
ob_beziercurve_007.scale = (0.2731, 0.2731, 0.2731)
cu_beziercurve_001.bevel_object = ob_beziercircle
cu_beziercurve_002.bevel_object = ob_beziercircle
cu_beziercurve_003.bevel_object = ob_beziercircle
cu_beziercurve_005.bevel_object = ob_beziercircle
cu_beziercurve_006.bevel_object = ob_beziercircle
cu_beziercurve_007.bevel_object = ob_beziercircle
cu_beziercurve_008.bevel_object = ob_beziercircle

# ---- collection membership
col_collection.objects.link(ob_cube)
col_collection.objects.link(ob_light)
col_collection.objects.link(ob_camera)
col_collection.objects.link(ob_empty)
col_collection.objects.link(ob_empty_001)
col_collection.objects.link(ob_empty_002)
col_collection.objects.link(ob_cube_001)
col_collection.objects.link(ob_cube_002)
col_collection.objects.link(ob_cube_003)
col_collection.objects.link(ob_cube_004)
col_collection.objects.link(ob_cube_005)
col_collection.objects.link(ob_cube_006)
col_collection.objects.link(ob_cube_007)
col_collection.objects.link(ob_cube_008)
col_collection.objects.link(ob_cube_009)
col_collection.objects.link(ob_cube_010)
col_collection.objects.link(ob_cube_011)
col_collection.objects.link(ob_cube_012)
col_collection.objects.link(ob_cube_013)
col_collection.objects.link(ob_cube_014)
col_collection.objects.link(ob_cube_015)
col_collection.objects.link(ob_cube_016)
col_collection.objects.link(ob_cube_017)
col_collection.objects.link(ob_cube_018)
col_collection.objects.link(ob_cube_019)
col_collection.objects.link(ob_cube_020)
col_collection.objects.link(ob_cube_021)
col_collection.objects.link(ob_beziercurve)
col_collection.objects.link(ob_cube_022)
col_collection.objects.link(ob_cube_023)
col_collection.objects.link(ob_beziercircle)
col_collection.objects.link(ob_beziercurve_001)
col_collection.objects.link(ob_beziercurve_002)
col_collection.objects.link(ob_beziercurve_003)
col_collection.objects.link(ob_beziercurve_004)
col_collection.objects.link(ob_beziercurve_005)
col_collection.objects.link(ob_beziercurve_006)
col_collection.objects.link(ob_beziercurve_007)

# ---- scene / render settings (as saved in the file)
scene.camera = ob_camera
scene.frame_start = 1; scene.frame_end = 250; scene.frame_set(3)
scene.render.engine = 'BLENDER_EEVEE_NEXT'
scene.cycles.sampling_pattern = 'TABULATED_SOBOL'
scene.cycles.use_light_tree = False
scene.view_settings.view_transform = 'Filmic'
bpy.context.view_layer.update()
